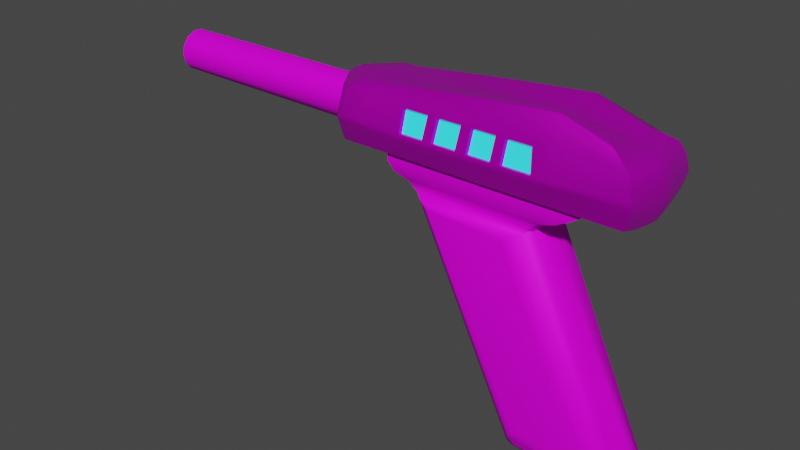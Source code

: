 # Source: Pistol_2.blend  (saved by Blender 2.93.20; exported with 4.5.12 LTS)
import bpy
from mathutils import Matrix  # noqa: F401  (used for matrix-valued properties, if any)

bpy.ops.wm.read_factory_settings(use_empty=True)
scene = bpy.context.scene
scene.name = 'Scene'

# ---- collections
col_collection = bpy.data.collections.new('Collection'); scene.collection.children.link(col_collection)

# ---- images (referenced by path relative to the original .blend; pixels are not part of the script)
import os
ASSET_DIR = os.environ.get("B2B_ASSET_DIR", "")  # directory of the original .blend (textures are referenced by path, not embedded)
HERE = os.path.dirname(os.path.abspath(__file__))  # packed textures are extracted next to this script under _unpacked/

def load_image(name, relpath, width, height, colorspace="sRGB"):
    """Load a texture the original file referenced (path relative to the .blend, or extracted next to this script)."""
    p = next((c for c in (os.path.join(HERE, relpath), os.path.join(ASSET_DIR, relpath)) if relpath and os.path.exists(c)), "")
    if p:
        img = bpy.data.images.load(p, check_existing=True)
        img.name = name
    else:  # same state as the original file: an image datablock whose file is absent (Cycles renders it pink)
        img = bpy.data.images.new(name, width, height)
        img.source = "FILE"
        img.filepath = "//" + (relpath or name)
    img.colorspace_settings.name = colorspace
    return img
img_pistol_2_base_color = load_image('Pistol 2 Base Color', 'Pistol 2 Base Color.png', 1024, 1024, 'sRGB')

# ---- materials (node trees are filled in below, after node groups)
mat_pistol_main = bpy.data.materials.new('Pistol Main')
mat_pistol_main.alpha_threshold = 0.0
mat_pistol_main.use_transparent_shadow = False
mat_pistol_main.line_color = (0.0, 0.0, 0.0, 1.0)
mat_accent = bpy.data.materials.new('Accent')
mat_accent.use_transparent_shadow = False
mat_barrel = bpy.data.materials.new('Barrel')
mat_barrel.use_transparent_shadow = False

# ---- node groups
ng_auto_smooth = bpy.data.node_groups.new('Auto Smooth', 'GeometryNodeTree')
_s = ng_auto_smooth.interface.new_socket(name='Geometry', in_out='OUTPUT', socket_type='NodeSocketGeometry')
_s = ng_auto_smooth.interface.new_socket(name='Geometry', in_out='INPUT', socket_type='NodeSocketGeometry')
_s = ng_auto_smooth.interface.new_socket(name='Angle', in_out='INPUT', socket_type='NodeSocketFloat')
_s.subtype = 'ANGLE'
_s.min_value = 0.0
_s.max_value = 3.142
ng_auto_smooth.is_modifier = True
_N = ng_auto_smooth.nodes; _L = ng_auto_smooth.links
n0 = _N.new('NodeGroupOutput'); n0.name = 'Group Output'; n0.location = (480, -100)
n1 = _N.new('NodeGroupInput'); n1.name = 'Group Input'; n1.location = (-420, -300)
n2 = _N.new('NodeGroupInput'); n2.name = 'Group Input.001'; n2.location = (-60, -100)
n3 = _N.new('GeometryNodeSetShadeSmooth'); n3.name = 'Set Shade Smooth'; n3.location = (120, -100)
n3.domain = 'EDGE'
n4 = _N.new('GeometryNodeSetShadeSmooth'); n4.name = 'Set Shade Smooth.001'; n4.location = (300, -100)
n5 = _N.new('GeometryNodeInputMeshEdgeAngle'); n5.name = 'Edge Angle'; n5.location = (-420, -220)
n6 = _N.new('GeometryNodeInputEdgeSmooth'); n6.name = 'Is Edge Smooth'; n6.location = (-60, -160)
n7 = _N.new('GeometryNodeInputShadeSmooth'); n7.name = 'Is Face Smooth'; n7.location = (-240, -340)
n8 = _N.new('FunctionNodeBooleanMath'); n8.name = 'Boolean Math'; n8.location = (-60, -220)
n9 = _N.new('FunctionNodeCompare'); n9.name = 'Compare'; n9.location = (-240, -180)
n9.operation = 'LESS_EQUAL'
_L.new(n5.outputs[0], n9.inputs[0])
_L.new(n4.outputs[0], n0.inputs[0])
_L.new(n1.outputs[1], n9.inputs[1])
_L.new(n9.outputs[0], n8.inputs[0])
_L.new(n7.outputs[0], n8.inputs[1])
_L.new(n2.outputs[0], n3.inputs[0])
_L.new(n6.outputs[0], n3.inputs[1])
_L.new(n3.outputs[0], n4.inputs[0])
_L.new(n8.outputs[0], n3.inputs[2])
n0.is_active_output = True

# ---- material node trees
mat_pistol_main.use_nodes = True; mat_pistol_main.node_tree.nodes.clear()
_N = mat_pistol_main.node_tree.nodes; _L = mat_pistol_main.node_tree.links
n0 = _N.new('ShaderNodeOutputMaterial'); n0.name = 'Material Output'; n0.location = (300, 300)
n1 = _N.new('ShaderNodeBsdfPrincipled'); n1.name = 'Principled BSDF'; n1.location = (10, 300)
n1.distribution = 'GGX'
n1.subsurface_method = 'BURLEY'
n1.inputs[1].default_value = 0.7574
n1.inputs[2].default_value = 0.4
n1.inputs[3].default_value = 1.45
n1.inputs[27].default_value = (0.0, 0.0, 0.0, 1.0)
n1.inputs[28].default_value = 1.0
n2 = _N.new('ShaderNodeTexImage'); n2.name = 'Image Texture'; n2.location = (-280, 280)
n2.image = img_pistol_2_base_color
_L.new(n1.outputs[0], n0.inputs[0])
_L.new(n2.outputs[0], n1.inputs[0])
n0.is_active_output = True
mat_accent.use_nodes = True; mat_accent.node_tree.nodes.clear()
_N = mat_accent.node_tree.nodes; _L = mat_accent.node_tree.links
n0 = _N.new('ShaderNodeBsdfPrincipled'); n0.name = 'Principled BSDF'; n0.location = (10, 300)
n0.distribution = 'GGX'
n0.subsurface_method = 'BURLEY'
n0.inputs[0].default_value = (0.0, 0.8, 0.7547, 1.0)
n0.inputs[3].default_value = 1.45
n0.inputs[27].default_value = (0.01672, 0.2087, 0.281, 1.0)
n0.inputs[28].default_value = 2.0
n1 = _N.new('ShaderNodeOutputMaterial'); n1.name = 'Material Output'; n1.location = (300, 300)
_L.new(n0.outputs[0], n1.inputs[0])
n1.is_active_output = True
mat_barrel.use_nodes = True; mat_barrel.node_tree.nodes.clear()
_N = mat_barrel.node_tree.nodes; _L = mat_barrel.node_tree.links
n0 = _N.new('ShaderNodeBsdfPrincipled'); n0.name = 'Principled BSDF'; n0.location = (10, 300)
n0.distribution = 'GGX'
n0.subsurface_method = 'BURLEY'
n0.inputs[1].default_value = 0.1397
n0.inputs[2].default_value = 0.6103
n0.inputs[3].default_value = 1.45
n0.inputs[13].default_value = 0.1544
n0.inputs[27].default_value = (0.0, 0.0, 0.0, 1.0)
n0.inputs[28].default_value = 1.0
n1 = _N.new('ShaderNodeOutputMaterial'); n1.name = 'Material Output'; n1.location = (300, 300)
n2 = _N.new('ShaderNodeTexImage'); n2.name = 'Image Texture'; n2.location = (-280, 280)
n2.image = img_pistol_2_base_color
_L.new(n0.outputs[0], n1.inputs[0])
_L.new(n2.outputs[0], n0.inputs[0])
n1.is_active_output = True

# ---- world
world_world = bpy.data.worlds.new('World'); scene.world = world_world
world_world.use_nodes = True; world_world.node_tree.nodes.clear()
_N = world_world.node_tree.nodes; _L = world_world.node_tree.links
n0 = _N.new('ShaderNodeOutputWorld'); n0.name = 'World Output'; n0.location = (300, 300)
n1 = _N.new('ShaderNodeBackground'); n1.name = 'Background'; n1.location = (10, 300)
n1.inputs[0].default_value = (0.05088, 0.05088, 0.05088, 1.0)
_L.new(n1.outputs[0], n0.inputs[0])
n0.is_active_output = True
world_world.color = (0.05088, 0.05088, 0.05088)
world_world.use_sun_shadow = False
world_world.sun_shadow_jitter_overblur = 0.0

# ---- meshes
me_cube_002 = bpy.data.meshes.new('Cube.002')
me_cube_002.from_pydata([(-0.3285, -0.008705, 0.347), (-0.3285, -0.008327, 0.2678), (-0.3285, -0.02371, 0.3398), (-0.3285, -0.03456, 0.3262), (-0.7579, -0.008327, 0.2724), (-0.7579, -0.03827, 0.31), (-0.7579, -0.03439, 0.293), (-0.7579, -0.02371, 0.3398), (-0.5622, -0.02514, 0.2974), (-0.5622, -0.01731, 0.3318), (0.1205, -0.06432, 0.2666), (-0.2415, -0.06432, 0.2666), (0.1856, -0.07244, 0.2671), (0.1842, -0.07244, 0.3549), (-0.2753, -0.07244, 0.2671), (-0.2753, -0.07244, 0.3549), (0.09589, -0.07244, 0.2671), (0.0948, -0.07244, 0.3549), (0.03891, -0.07244, 0.2671), (-0.2055, -0.07244, 0.2671), (0.1923, -0.03622, 0.2612), (-0.2758, -0.03622, 0.2612), (-0.3526, -0.03691, 0.2619), (0.191, -0.03622, 0.3549), (-0.3526, -0.03691, 0.3549), (-0.2758, -0.02532, 0.3728), (0.1445, -0.02327, 0.3728), (-0.3247, -0.02601, 0.3703), (0.06011, -0.02532, 0.3959), (0.09581, -0.03622, 0.2612), (-0.2059, -0.03622, 0.2612), (0.03867, -0.03622, 0.2612), (-0.2126, -0.02532, 0.3771), (-0.1006, -0.02532, 0.3849), (-0.3285, -0.03439, 0.2915), (-0.3285, -0.03827, 0.31), (-0.3285, -0.02401, 0.2762), (-0.7579, -0.008705, 0.347), (-0.7579, -0.03456, 0.3262), (-0.7579, -0.02401, 0.28), (-0.5622, -0.006421, 0.337), (-0.5622, -0.02531, 0.3217), (-0.5622, -0.028, 0.31), (-0.5622, -0.006043, 0.2824), (-0.5622, -0.01761, 0.288), (0.1625, -0.05866, -0.1842), (0.02241, -0.05866, -0.1842), (0.01566, -0.05054, -0.195), (0.009767, -0.03521, -0.2027), (0.18, -0.05054, -0.195), (0.2026, -0.03521, -0.2027), (-0.2753, -0.06154, 0.3626), (0.163, -0.05949, 0.3654), (0.07749, -0.06154, 0.3794), (-0.03278, -0.06154, 0.3722), (-0.209, -0.06154, 0.3661), (-0.3387, -0.03146, 0.3626), (0.1677, -0.02974, 0.3638), (-0.232, -0.05916, 0.2329), (-0.2415, -0.06432, 0.2509), (0.09888, -0.06432, 0.2505), (0.06837, -0.05941, 0.2333), (-0.2028, -0.07197, 0.351), (0.03272, -0.07312, 0.3522), (-0.1997, -0.08688, 0.314), (0.04149, -0.08684, 0.3139), (-0.2145, -0.04963, 0.2199), (-0.2087, -0.04765, 0.2153), (-0.202, -0.04708, 0.2093), (0.0348, -0.04938, 0.2196), (0.02724, -0.04745, 0.2148), (-0.003196, -0.05906, 0.1914), (-0.02029, -0.0644, 0.177), (-0.0127, -0.06284, 0.1854), (-0.1472, -0.0644, 0.177), (-0.1733, -0.05939, 0.1921), (-0.1615, -0.06293, 0.1856), (0.1448, -0.0644, -0.1567), (0.1768, -0.05859, -0.1764), (0.1609, -0.0627, -0.1666), (0.01794, -0.0644, -0.1568), (0.009349, -0.05889, -0.1756), (0.01284, -0.06279, -0.1665), (0.1889, -0.05433, 0.2632), (-0.3405, -0.05502, 0.3549), (-0.3126, -0.03867, 0.3703), (0.06015, -0.03798, 0.3999), (-0.2124, -0.03798, 0.3772), (-0.1005, -0.03798, 0.3872), (-0.3405, -0.05502, 0.2663), (0.1876, -0.05433, 0.3549), (0.1432, -0.0349, 0.3744), (0.09585, -0.05433, 0.2631), (-0.2057, -0.05433, 0.2631), (0.03879, -0.05433, 0.2631), (-0.3266, -0.04685, 0.3626), (0.1654, -0.04462, 0.3646), (-0.2756, -0.03798, 0.3715), (-0.2756, -0.05433, 0.2631), (-0.3647, -0.0188, 0.2605), (0.1936, -0.01811, 0.3549), (0.1452, -0.01163, 0.3711), (0.09577, -0.01811, 0.2603), (-0.206, -0.01811, 0.2603), (0.03855, -0.01811, 0.2603), (0.195, -0.01811, 0.2604), (-0.276, -0.01266, 0.374), (-0.3368, -0.01335, 0.3703), (0.06007, -0.01266, 0.3903), (-0.2127, -0.01266, 0.3771), (-0.1007, -0.01266, 0.3825), (0.1694, -0.01487, 0.363), (-0.3508, -0.01608, 0.3626), (-0.276, -0.01811, 0.2603), (-0.3647, -0.0188, 0.3549), (-0.3181, -0.07299, 0.3549), (-0.3335, -0.06545, 0.3549), (-0.3269, -0.07084, 0.3549), (-0.3336, -0.06542, 0.2671), (-0.3183, -0.073, 0.2671), (-0.327, -0.07083, 0.2671), (-0.3069, -0.04466, 0.3703), (-0.3038, -0.06204, 0.3626), (-0.3202, -0.055, 0.3626), (-0.313, -0.06006, 0.3626), (0.1942, -0.07896, 0.2839), (0.1935, -0.0791, 0.3377), (0.2, -0.03935, 0.2779), (0.1993, -0.03942, 0.3384), (0.2052, -0.0416, 0.3081), (0.1964, -0.05922, 0.3381), (0.1971, -0.05912, 0.2809), (0.2025, -0.06246, 0.3109), (0.2024, -0.01972, 0.3383), (0.203, -0.01968, 0.2769), (0.2085, -0.0208, 0.3063), (-0.2102, -0.06955, 0.3573), (0.0382, -0.07072, 0.3586), (-0.2753, -0.08758, 0.3158), (-0.2753, -0.0876, 0.3061), (-0.2753, -0.08837, 0.311), (-0.3959, -0.0006172, 0.3009), (-0.3959, -0.0006171, 0.3116), (-0.3969, -0.0006489, 0.3062), (0.1122, -0.08759, 0.3061), (0.1121, -0.08762, 0.3157), (0.1131, -0.08838, 0.311), (-0.3526, -0.04446, 0.3041), (-0.3526, -0.04446, 0.316), (-0.3526, -0.04486, 0.311), (-0.3405, -0.06635, 0.306), (-0.3405, -0.06635, 0.316), (-0.3405, -0.06695, 0.311), (-0.3647, -0.02257, 0.3122), (-0.3647, -0.02257, 0.301), (-0.3647, -0.02278, 0.3065), (-0.3329, -0.08011, 0.3159), (-0.3329, -0.08011, 0.306), (-0.3329, -0.08088, 0.311), (-0.3182, -0.08815, 0.3061), (-0.3182, -0.08814, 0.3158), (-0.3182, -0.08893, 0.311), (-0.3267, -0.08584, 0.3159), (-0.3268, -0.08585, 0.3061), (-0.3267, -0.08662, 0.311), (0.1985, -0.08254, 0.316), (0.1987, -0.08251, 0.3057), (0.2004, -0.07828, 0.3109), (0.1991, -0.08287, 0.3108), (0.0486, -0.08729, 0.3028), (0.04377, -0.0875, 0.3122), (0.04772, -0.08818, 0.3076), (-0.2018, -0.08744, 0.3122), (-0.2059, -0.08729, 0.3028), (-0.2047, -0.08815, 0.3076), (-0.2754, -0.04864, 0.3705), (-0.2753, -0.05235, 0.3691), (-0.2754, -0.05055, 0.37), (0.1421, -0.04454, 0.3757), (0.1442, -0.04795, 0.3748), (0.1426, -0.04637, 0.3756), (0.06018, -0.04872, 0.4034), (0.06144, -0.05143, 0.4022), (0.06055, -0.05031, 0.4033), (-0.2123, -0.04863, 0.3772), (-0.2118, -0.05208, 0.3758), (-0.2121, -0.05047, 0.3768), (-0.1004, -0.04866, 0.3892), (-0.09507, -0.05149, 0.3882), (-0.09883, -0.05031, 0.3891), (-0.2919, -0.05279, 0.3691), (-0.2992, -0.04929, 0.3703), (-0.2931, -0.05103, 0.3699), (0.2082, -0.03724, -0.1931), (0.1932, -0.05019, -0.1866), (0.1953, -0.04682, -0.1938), (0.203, -0.03874, -0.1992), (0.01294, -0.05111, 0.1966), (0.02314, -0.03934, 0.2007), (0.02191, -0.04677, 0.2078), (0.01163, -0.04754, 0.2007), (-9.484e-06, -0.0494, -0.1874), (-0.004561, -0.03678, -0.1932), (0.001274, -0.0409, -0.1971), (0.003131, -0.04698, -0.1939), (-0.1971, -0.04013, 0.2032), (-0.1865, -0.05279, 0.1988), (-0.1933, -0.04804, 0.2034), (-0.2017, -0.04712, 0.2091), (-0.01222, -0.08685, 0.3139), (-0.01304, -0.0729, 0.352), (-0.02962, -0.08685, 0.3139), (-0.03017, -0.07281, 0.3519), (-0.0734, -0.08686, 0.3139), (-0.07395, -0.0726, 0.3517), (-0.09271, -0.08686, 0.314), (-0.09272, -0.07251, 0.3516), (-0.1376, -0.08687, 0.314), (-0.1379, -0.07229, 0.3513), (-0.1553, -0.0722, 0.3512), (-0.1547, -0.08687, 0.314), (-0.01114, -0.06812, 0.3486), (0.03121, -0.06833, 0.3488), (-0.1564, -0.08103, 0.3133), (-0.1981, -0.08103, 0.3133), (-0.201, -0.06723, 0.3476), (0.03933, -0.08103, 0.3133), (-0.01038, -0.08104, 0.3134), (-0.07229, -0.06784, 0.3483), (-0.03176, -0.06803, 0.3485), (-0.03126, -0.08103, 0.3133), (-0.07178, -0.08104, 0.3133), (-0.1361, -0.06753, 0.3479), (-0.09437, -0.06774, 0.3481), (-0.09437, -0.08103, 0.3133), (-0.1359, -0.08104, 0.3133), (-0.1569, -0.06744, 0.3478), (-0.7559, -0.006043, 0.2824), (-0.7598, -0.007407, 0.2765), (-0.7598, -0.006443, 0.2807), (-0.7559, -0.02514, 0.2974), (-0.7598, -0.03067, 0.2948), (-0.7598, -0.02676, 0.2967), (-0.7598, -0.03413, 0.31), (-0.7559, -0.028, 0.31), (-0.7598, -0.0298, 0.31), (-0.7598, -0.03084, 0.3244), (-0.7559, -0.02531, 0.3217), (-0.7598, -0.02693, 0.3225), (-0.7598, -0.007785, 0.343), (-0.7559, -0.006421, 0.337), (-0.7598, -0.006821, 0.3388), (-0.7559, -0.01731, 0.3318), (-0.7598, -0.02113, 0.3366), (-0.7598, -0.01843, 0.3332), (-0.7598, -0.02143, 0.2832), (-0.7559, -0.01761, 0.288), (-0.7598, -0.01873, 0.2866), (-0.3285, 0.008705, 0.347), (-0.3285, 0.008327, 0.2678), (-0.3285, 0.02371, 0.3398), (-0.3285, 0.03456, 0.3262), (-0.7579, 0.008327, 0.2724), (-0.7579, 0.03827, 0.31), (-0.7579, 0.03439, 0.293), (-0.7579, 0.02371, 0.3398), (-0.5622, 0.02514, 0.2974), (-0.5622, 0.01731, 0.3318), (0.1218, 4.499e-08, 0.2602), (0.1205, 0.06432, 0.2666), (-0.2415, 0.06432, 0.2666), (-0.2415, -8.923e-08, 0.2607), (0.1856, 0.07244, 0.2671), (0.1842, 0.07244, 0.3549), (-0.2762, -1.021e-07, 0.2601), (0.1976, 7.303e-08, 0.2601), (-0.2753, 0.07244, 0.2671), (-0.3768, -1.392e-07, 0.2601), (0.1963, 7.253e-08, 0.3549), (-0.2753, 0.07244, 0.3549), (-0.3768, -1.392e-07, 0.3549), (-0.2762, -1.021e-07, 0.3752), (0.1459, 5.393e-08, 0.3728), (-0.3489, -1.289e-07, 0.3703), (0.09589, 0.07244, 0.2671), (0.0948, 0.07244, 0.3549), (0.09573, 3.538e-08, 0.2601), (0.06003, 2.218e-08, 0.388), (0.03891, 0.07244, 0.2671), (-0.2055, 0.07244, 0.2671), (-0.2062, -7.62e-08, 0.2601), (0.03844, 1.42e-08, 0.2601), (-0.2129, -7.869e-08, 0.377), (-0.1009, -3.727e-08, 0.3834), (0.1923, 0.03622, 0.2612), (-0.2758, 0.03622, 0.2612), (-0.3526, 0.03691, 0.2619), (0.191, 0.03622, 0.3549), (-0.3526, 0.03691, 0.3549), (-0.2758, 0.02532, 0.3728), (0.1445, 0.02327, 0.3728), (-0.3247, 0.02601, 0.3703), (0.06011, 0.02532, 0.3959), (0.09581, 0.03622, 0.2612), (-0.2059, 0.03622, 0.2612), (0.03867, 0.03622, 0.2612), (-0.2126, 0.02532, 0.3771), (-0.1006, 0.02532, 0.3849), (-0.3285, 0.03439, 0.2915), (-0.3285, 0.03827, 0.31), (-0.3285, 0.02401, 0.2762), (-0.7579, 0.008705, 0.347), (-0.7579, 0.03456, 0.3262), (-0.7579, 0.02401, 0.28), (-0.5622, 0.006421, 0.337), (-0.5622, 0.02531, 0.3217), (-0.5622, 0.028, 0.31), (-0.5622, 0.006043, 0.2824), (-0.5622, 0.01761, 0.288), (0.1625, 0.05866, -0.1842), (0.02241, 0.05866, -0.1842), (-0.004595, -1.698e-09, -0.1932), (0.009767, 3.61e-09, -0.2027), (0.2145, 7.927e-08, -0.2027), (0.2211, 8.17e-08, -0.1933), (0.01566, 0.05054, -0.195), (0.009767, 0.03521, -0.2027), (0.18, 0.05054, -0.195), (0.2026, 0.03521, -0.2027), (-0.2753, 0.06154, 0.3626), (0.163, 0.05949, 0.3654), (0.1711, 6.323e-08, 0.3622), (-0.3628, -1.341e-07, 0.3626), (0.07749, 0.06154, 0.3794), (-0.03278, 0.06154, 0.3722), (-0.209, 0.06154, 0.3661), (-0.3387, 0.03146, 0.3626), (0.1677, 0.02974, 0.3638), (-0.2415, -8.923e-08, 0.2453), (-0.2323, -8.583e-08, 0.2272), (-0.2276, -8.411e-08, 0.234), (0.06904, 2.552e-08, 0.2269), (0.09893, 3.656e-08, 0.2435), (0.07092, 2.621e-08, 0.2342), (-0.232, 0.05916, 0.2329), (-0.2415, 0.06432, 0.2509), (0.09888, 0.06432, 0.2505), (0.06837, 0.05941, 0.2333), (-0.2028, 0.07197, 0.351), (0.03272, 0.07312, 0.3522), (-0.1997, 0.08688, 0.314), (0.04149, 0.08684, 0.3139), (-0.2177, -8.046e-08, 0.2157), (-0.2029, -7.498e-08, 0.2005), (-0.1955, -7.226e-08, 0.2094), (-0.2125, -7.853e-08, 0.211), (-0.2071, -7.653e-08, 0.2051), (0.02748, 1.016e-08, 0.2013), (0.04679, 1.729e-08, 0.2162), (0.01779, 6.575e-09, 0.2099), (0.03282, 1.213e-08, 0.2052), (0.03977, 1.47e-08, 0.2112), (-0.2145, 0.04963, 0.2199), (-0.2087, 0.04765, 0.2153), (-0.202, 0.04708, 0.2093), (0.0348, 0.04938, 0.2196), (0.02724, 0.04745, 0.2148), (-0.003196, 0.05906, 0.1914), (-0.02029, 0.0644, 0.177), (-0.0127, 0.06284, 0.1854), (-0.1472, 0.0644, 0.177), (-0.1733, 0.05939, 0.1921), (-0.1615, 0.06293, 0.1856), (0.1448, 0.0644, -0.1567), (0.1768, 0.05859, -0.1764), (0.1609, 0.0627, -0.1666), (0.01794, 0.0644, -0.1568), (0.009349, 0.05889, -0.1756), (0.01284, 0.06279, -0.1665), (0.1889, 0.05433, 0.2632), (-0.3405, 0.05502, 0.3549), (-0.3126, 0.03867, 0.3703), (0.06015, 0.03798, 0.3999), (-0.2124, 0.03798, 0.3772), (-0.1005, 0.03798, 0.3872), (-0.3405, 0.05502, 0.2663), (0.1876, 0.05433, 0.3549), (0.1432, 0.0349, 0.3744), (0.09585, 0.05433, 0.2631), (-0.2057, 0.05433, 0.2631), (0.03879, 0.05433, 0.2631), (-0.3266, 0.04685, 0.3626), (0.1654, 0.04462, 0.3646), (-0.2756, 0.03798, 0.3715), (-0.2756, 0.05433, 0.2631), (-0.3647, 0.0188, 0.2605), (0.1936, 0.01811, 0.3549), (0.1452, 0.01163, 0.3711), (0.09577, 0.01811, 0.2603), (-0.206, 0.01811, 0.2603), (0.03855, 0.01811, 0.2603), (0.195, 0.01811, 0.2604), (-0.276, 0.01266, 0.374), (-0.3368, 0.01335, 0.3703), (0.06007, 0.01266, 0.3903), (-0.2127, 0.01266, 0.3771), (-0.1007, 0.01266, 0.3825), (0.1694, 0.01487, 0.363), (-0.3508, 0.01608, 0.3626), (-0.276, 0.01811, 0.2603), (-0.3647, 0.0188, 0.3549), (-0.3181, 0.07299, 0.3549), (-0.3335, 0.06545, 0.3549), (-0.3269, 0.07084, 0.3549), (-0.3336, 0.06542, 0.2671), (-0.3183, 0.073, 0.2671), (-0.327, 0.07083, 0.2671), (-0.3069, 0.04466, 0.3703), (-0.3038, 0.06204, 0.3626), (-0.3202, 0.055, 0.3626), (-0.313, 0.06006, 0.3626), (0.2054, 7.592e-08, 0.3382), (0.2061, 7.616e-08, 0.2767), (0.2118, 7.828e-08, 0.3059), (0.1942, 0.07896, 0.2839), (0.1935, 0.0791, 0.3377), (0.2, 0.03935, 0.2779), (0.1993, 0.03942, 0.3384), (0.2052, 0.0416, 0.3081), (0.1964, 0.05922, 0.3381), (0.1971, 0.05912, 0.2809), (0.2025, 0.06246, 0.3109), (0.2024, 0.01972, 0.3383), (0.203, 0.01968, 0.2769), (0.2085, 0.0208, 0.3063), (-0.7579, -2.801e-07, 0.2724), (-0.7579, -2.801e-07, 0.347), (-0.5622, -2.078e-07, 0.337), (-0.3285, -1.214e-07, 0.347), (-0.3285, -1.214e-07, 0.2677), (-0.5622, -2.078e-07, 0.2824), (-0.2102, 0.06955, 0.3573), (0.0382, 0.07072, 0.3586), (-0.2753, 0.08758, 0.3158), (-0.2753, 0.0876, 0.3061), (-0.2753, 0.08837, 0.311), (-0.3959, 0.0006169, 0.3009), (-0.3959, 0.0006168, 0.3116), (-0.3969, 0.0006486, 0.3062), (0.1122, 0.08759, 0.3061), (0.1121, 0.08762, 0.3157), (0.1131, 0.08838, 0.311), (-0.3526, 0.04446, 0.3041), (-0.3526, 0.04446, 0.316), (-0.3526, 0.04486, 0.311), (-0.3405, 0.06635, 0.306), (-0.3405, 0.06635, 0.316), (-0.3405, 0.06695, 0.311), (-0.3647, 0.02257, 0.3122), (-0.3647, 0.02257, 0.301), (-0.3647, 0.02277, 0.3065), (-0.3329, 0.08011, 0.3159), (-0.3329, 0.08011, 0.306), (-0.3329, 0.08088, 0.311), (-0.3182, 0.08815, 0.3061), (-0.3182, 0.08814, 0.3158), (-0.3182, 0.08893, 0.311), (-0.3267, 0.08584, 0.3159), (-0.3268, 0.08585, 0.3061), (-0.3267, 0.08662, 0.311), (0.1985, 0.08255, 0.316), (0.1987, 0.08251, 0.3057), (0.2004, 0.07828, 0.3109), (0.1991, 0.08287, 0.3108), (0.0486, 0.08729, 0.3028), (0.04377, 0.0875, 0.3122), (0.04772, 0.08818, 0.3076), (-0.2018, 0.08744, 0.3122), (-0.2059, 0.08729, 0.3028), (-0.2047, 0.08815, 0.3076), (-0.2754, 0.04864, 0.3705), (-0.2753, 0.05235, 0.3691), (-0.2754, 0.05055, 0.37), (0.1421, 0.04454, 0.3757), (0.1442, 0.04795, 0.3748), (0.1426, 0.04637, 0.3756), (0.06018, 0.04872, 0.4034), (0.06144, 0.05143, 0.4022), (0.06055, 0.05031, 0.4033), (-0.2123, 0.04863, 0.3772), (-0.2118, 0.05208, 0.3758), (-0.2121, 0.05047, 0.3768), (-0.1004, 0.04866, 0.3892), (-0.09507, 0.05149, 0.3882), (-0.09883, 0.05031, 0.3891), (-0.2919, 0.05278, 0.3691), (-0.2992, 0.04929, 0.3703), (-0.2931, 0.05103, 0.3699), (0.2082, 0.03724, -0.1931), (0.1932, 0.05019, -0.1866), (0.1953, 0.04682, -0.1938), (0.203, 0.03874, -0.1992), (0.01294, 0.05111, 0.1966), (0.02314, 0.03934, 0.2007), (0.02191, 0.04677, 0.2078), (0.01163, 0.04754, 0.2007), (-9.52e-06, 0.0494, -0.1874), (-0.004561, 0.03678, -0.1932), (0.001274, 0.0409, -0.1971), (0.003131, 0.04698, -0.1939), (-0.1971, 0.04013, 0.2032), (-0.1865, 0.05279, 0.1988), (-0.1933, 0.04804, 0.2034), (-0.2017, 0.04712, 0.2091), (-0.01222, 0.08685, 0.3139), (-0.01304, 0.0729, 0.352), (-0.02962, 0.08685, 0.3139), (-0.03017, 0.07281, 0.3519), (-0.0734, 0.08686, 0.3139), (-0.07395, 0.0726, 0.3517), (-0.09271, 0.08686, 0.314), (-0.09272, 0.07251, 0.3516), (-0.1376, 0.08687, 0.314), (-0.1379, 0.07229, 0.3513), (-0.1553, 0.0722, 0.3512), (-0.1547, 0.08687, 0.314), (-0.01114, 0.06812, 0.3486), (0.03121, 0.06833, 0.3488), (-0.1564, 0.08103, 0.3133), (-0.1981, 0.08103, 0.3133), (-0.201, 0.06723, 0.3476), (0.03933, 0.08103, 0.3133), (-0.01038, 0.08104, 0.3134), (-0.07229, 0.06784, 0.3483), (-0.03176, 0.06803, 0.3485), (-0.03126, 0.08103, 0.3133), (-0.07178, 0.08104, 0.3133), (-0.1361, 0.06753, 0.3479), (-0.09437, 0.06774, 0.3481), (-0.09437, 0.08103, 0.3133), (-0.1359, 0.08104, 0.3133), (-0.1569, 0.06744, 0.3478), (-0.7559, 0.006043, 0.2824), (-0.7598, 0.007407, 0.2765), (-0.7598, 0.006442, 0.2807), (-0.7559, 0.02514, 0.2974), (-0.7598, 0.03067, 0.2948), (-0.7598, 0.02676, 0.2967), (-0.7598, 0.03413, 0.31), (-0.7559, 0.028, 0.31), (-0.7598, 0.0298, 0.31), (-0.7598, 0.03084, 0.3244), (-0.7559, 0.02531, 0.3217), (-0.7598, 0.02693, 0.3225), (-0.7598, 0.007784, 0.343), (-0.7559, 0.006421, 0.337), (-0.7598, 0.00682, 0.3388), (-0.7559, 0.01731, 0.3318), (-0.7598, 0.02113, 0.3366), (-0.7598, 0.01843, 0.3332), (-0.7598, 0.02143, 0.2832), (-0.7559, 0.01761, 0.288), (-0.7598, 0.01873, 0.2866), (-0.7559, -2.794e-07, 0.337), (-0.7598, -2.808e-07, 0.343), (-0.7598, -2.808e-07, 0.3388), (-0.7598, -2.808e-07, 0.2765), (-0.7559, -2.794e-07, 0.2824), (-0.7598, -2.808e-07, 0.2807)], [], [(105, 275, 422, 134), (7, 2, 0, 37), (435, 439, 1, 4), (39, 36, 34, 6), (5, 35, 3, 38), (439, 438, 0, 2, 3, 35, 34, 36, 1), (36, 39, 4, 1), (35, 5, 6, 34), (2, 7, 38, 3), (237, 256, 44, 43), (256, 240, 8, 44), (252, 250, 40, 9), (249, 37, 436, 564), (244, 247, 41, 42), (247, 252, 9, 41), (255, 238, 4, 39), (240, 244, 42, 8), (241, 255, 39, 6), (243, 241, 6, 5), (246, 243, 5, 38), (253, 246, 38, 7), (563, 437, 40, 250), (68, 208, 207, 200, 199), (358, 341, 61, 69), (78, 194, 197, 71), (60, 10, 11, 59), (11, 10, 268, 271), (342, 268, 10, 60), (75, 206, 201, 81), (126, 130, 90, 13), (92, 83, 12, 16), (187, 181, 86, 88), (12, 83, 131, 125), (133, 421, 278, 100), (322, 323, 50, 48), (78, 45, 49, 195, 194), (199, 198, 357, 360), (69, 61, 58, 66), (116, 123, 95, 84), (138, 172, 136, 15), (113, 99, 277, 274), (117, 116, 156, 162), (142, 153, 114, 280), (181, 178, 91, 86), (108, 101, 282, 287), (97, 85, 121, 191, 175), (112, 107, 283, 332), (96, 91, 178, 180, 179, 52), (110, 108, 287, 293), (94, 92, 16, 18), (136, 55, 51, 15), (98, 93, 19, 14), (93, 94, 18, 19), (165, 126, 145), (106, 109, 292, 281), (109, 110, 293, 292), (184, 187, 88, 87), (124, 122, 190, 192, 191), (15, 115, 160, 138), (63, 65, 170, 137), (87, 88, 33, 32), (97, 87, 32, 25), (103, 104, 31, 30), (113, 103, 30, 21), (104, 102, 29, 31), (88, 86, 28, 33), (95, 85, 27, 56), (86, 91, 26, 28), (106, 107, 27, 25), (98, 89, 22, 21), (22, 89, 150, 147), (148, 151, 84, 24), (20, 105, 134, 127), (128, 133, 100, 23), (111, 101, 26, 57), (102, 105, 20, 29), (249, 253, 7, 37), (48, 203, 202, 321, 322), (323, 324, 193, 196, 50), (50, 49, 47, 48), (193, 324, 357, 198), (321, 202, 205, 353), (47, 204, 203, 48), (45, 78, 81, 46), (46, 47, 49, 45), (100, 111, 57, 23), (84, 95, 56, 24), (17, 53, 54, 137), (18, 16, 144, 169), (13, 52, 53, 17), (114, 112, 332, 280), (137, 54, 55, 136), (90, 96, 52, 13), (14, 119, 120, 118, 89, 98), (59, 58, 61, 60), (60, 61, 341, 342), (338, 339, 58, 59), (59, 11, 271, 338), (139, 159, 119, 14), (352, 355, 67, 66), (355, 356, 68, 67), (71, 197, 200, 207, 206, 75), (66, 67, 70, 69), (67, 68, 199, 70), (69, 70, 361, 358), (70, 199, 360, 361), (356, 353, 205, 208, 68), (66, 58, 339, 352), (75, 76, 73, 71), (76, 74, 72, 73), (80, 82, 79, 77), (82, 81, 78, 79), (81, 82, 76, 75), (82, 80, 74, 76), (71, 73, 79, 78), (73, 72, 77, 79), (80, 77, 72, 74), (23, 57, 96, 90), (15, 51, 122, 115), (130, 128, 23, 90), (153, 148, 24, 114), (123, 121, 85, 95), (52, 179, 182, 53), (175, 184, 87, 97), (53, 182, 188, 54), (51, 176, 190, 122), (54, 188, 185, 55), (30, 31, 94, 93), (21, 30, 93, 98), (31, 29, 92, 94), (25, 27, 85, 97), (89, 118, 157, 150), (99, 22, 147, 154), (57, 26, 91, 96), (29, 20, 83, 92), (24, 56, 112, 114), (278, 331, 111, 100), (286, 275, 105, 102), (331, 282, 101, 111), (277, 99, 154, 141), (125, 166, 144), (281, 283, 107, 106), (291, 286, 102, 104), (274, 290, 103, 113), (290, 291, 104, 103), (32, 33, 110, 109), (25, 32, 109, 106), (33, 28, 108, 110), (56, 27, 107, 112), (28, 26, 101, 108), (21, 22, 99, 113), (83, 20, 127, 131), (125, 131, 132, 167, 166), (115, 117, 162, 160), (123, 124, 191, 121), (116, 117, 124, 123), (117, 115, 122, 124), (159, 163, 120, 119), (163, 157, 118, 120), (151, 156, 116, 84), (134, 422, 423, 135), (135, 423, 421, 133), (131, 127, 129, 132), (132, 129, 128, 130), (165, 167, 132, 130, 126), (65, 209, 211, 213, 215, 217, 220, 64, 172, 170), (127, 134, 135, 129), (129, 135, 133, 128), (40, 437, 440, 43, 44, 8, 42, 41, 9), (37, 0, 438, 436), (567, 237, 43, 440), (62, 219, 218, 216, 214, 212, 210, 63, 137, 136), (19, 18, 169, 173), (64, 62, 136, 172), (215, 216, 233, 234), (170, 145, 17, 137), (165, 168, 167), (168, 166, 167), (154, 147, 149, 155), (155, 149, 148, 153), (170, 172, 174, 171), (171, 174, 173, 169), (172, 138, 140, 174), (174, 140, 139, 173), (145, 170, 171, 146), (146, 171, 169, 144), (147, 150, 152, 149), (149, 152, 151, 148), (141, 154, 155, 143), (143, 155, 153, 142), (163, 159, 161, 164), (164, 161, 160, 162), (157, 163, 164, 158), (158, 164, 162, 156), (150, 157, 158, 152), (152, 158, 156, 151), (138, 160, 161, 140), (140, 161, 159, 139), (165, 145, 146, 168), (168, 146, 144, 166), (14, 19, 173, 139), (145, 126, 13, 17), (144, 16, 12, 125), (182, 179, 180, 183), (183, 180, 178, 181), (188, 182, 183, 189), (189, 183, 181, 187), (185, 188, 189, 186), (186, 189, 187, 184), (176, 185, 186, 177), (177, 186, 184, 175), (175, 191, 192, 177), (177, 192, 190, 176), (55, 185, 176, 51), (193, 194, 195, 196), (200, 197, 198), (193, 198, 197, 194), (49, 50, 196, 195), (201, 202, 203, 204), (205, 206, 207, 208), (205, 202, 201, 206), (46, 81, 201, 204, 47), (199, 200, 198), (225, 224, 223, 236), (216, 218, 232, 233), (212, 211, 209, 210), (220, 219, 236, 223), (216, 215, 213, 214), (210, 209, 227, 221), (219, 220, 217, 218), (221, 227, 226, 222), (228, 231, 230, 229), (232, 235, 234, 233), (212, 214, 228, 229), (217, 215, 234, 235), (63, 210, 221, 222), (211, 212, 229, 230), (64, 220, 223, 224), (213, 211, 230, 231), (218, 217, 235, 232), (62, 64, 224, 225), (209, 65, 226, 227), (219, 62, 225, 236), (65, 63, 222, 226), (214, 213, 231, 228), (244, 240, 242, 245), (245, 242, 241, 243), (243, 246, 248, 245), (245, 248, 247, 244), (250, 252, 254, 251), (251, 254, 253, 249), (256, 237, 239, 257), (257, 239, 238, 255), (252, 247, 248, 254), (254, 248, 246, 253), (566, 238, 239, 568), (568, 239, 237, 567), (255, 241, 242, 257), (257, 242, 240, 256), (249, 564, 565, 251), (251, 565, 563, 250), (238, 566, 435, 4), (401, 433, 422, 275), (265, 311, 258, 260), (435, 262, 259, 439), (313, 264, 308, 310), (263, 312, 261, 309), (439, 259, 310, 308, 309, 261, 260, 258, 438), (310, 259, 262, 313), (309, 308, 264, 263), (260, 261, 312, 265), (542, 317, 318, 561), (561, 318, 266, 545), (557, 267, 314, 555), (554, 564, 436, 311), (549, 316, 315, 552), (552, 315, 267, 557), (560, 313, 262, 543), (545, 266, 316, 549), (546, 264, 313, 560), (548, 263, 264, 546), (551, 312, 263, 548), (558, 265, 312, 551), (563, 555, 314, 437), (364, 504, 505, 512, 513), (358, 365, 347, 341), (374, 367, 502, 499), (352, 354, 359, 358, 341, 343, 340, 339), (346, 345, 270, 269), (270, 271, 268, 269), (342, 346, 269, 268), (338, 340, 343, 342, 268, 271), (371, 377, 506, 511), (425, 273, 386, 429), (388, 284, 272, 379), (492, 384, 382, 486), (272, 424, 430, 379), (432, 396, 278, 421), (322, 326, 328, 323), (374, 499, 500, 327, 319), (504, 360, 357, 503), (365, 362, 344, 347), (412, 380, 391, 419), (443, 279, 441, 477), (409, 274, 277, 395), (413, 467, 461, 412), (447, 280, 410, 458), (486, 382, 387, 483), (404, 287, 282, 397), (393, 480, 496, 417, 381), (408, 332, 283, 403), (392, 330, 484, 485, 483, 387), (406, 293, 287, 404), (390, 288, 284, 388), (441, 279, 329, 335), (394, 276, 289, 389), (389, 289, 288, 390), (470, 450, 425), (402, 281, 292, 405), (405, 292, 293, 406), (489, 383, 384, 492), (420, 496, 497, 495, 418), (279, 443, 465, 411), (349, 442, 475, 351), (383, 306, 307, 384), (393, 299, 306, 383), (399, 304, 305, 400), (409, 295, 304, 399), (400, 305, 303, 398), (384, 307, 302, 382), (391, 336, 301, 381), (382, 302, 300, 387), (402, 299, 301, 403), (394, 295, 296, 385), (296, 452, 455, 385), (453, 298, 380, 456), (294, 426, 433, 401), (427, 297, 396, 432), (407, 337, 300, 397), (398, 303, 294, 401), (554, 311, 265, 558), (326, 322, 321, 507, 508), (323, 328, 501, 498, 324), (328, 326, 325, 327), (498, 503, 357, 324), (321, 353, 510, 507), (325, 326, 508, 509), (319, 320, 377, 374), (320, 319, 327, 325), (396, 297, 337, 407), (380, 298, 336, 391), (285, 442, 334, 333), (288, 474, 449, 284), (273, 285, 333, 330), (410, 280, 332, 408), (442, 441, 335, 334), (386, 273, 330, 392), (276, 394, 385, 414, 416, 415), (338, 339, 340), (341, 342, 343), (345, 346, 347, 344), (346, 342, 341, 347), (338, 345, 344, 339), (345, 338, 271, 270), (444, 276, 415, 464), (352, 355, 354), (355, 356, 354), (356, 353, 354), (357, 360, 359), (360, 361, 359), (361, 358, 359), (352, 362, 363, 355), (355, 363, 364, 356), (367, 371, 511, 512, 505, 502), (362, 365, 366, 363), (363, 366, 504, 364), (365, 358, 361, 366), (366, 361, 360, 504), (356, 364, 513, 510, 353), (362, 352, 339, 344), (371, 367, 369, 372), (372, 369, 368, 370), (376, 373, 375, 378), (378, 375, 374, 377), (377, 371, 372, 378), (378, 372, 370, 376), (367, 374, 375, 369), (369, 375, 373, 368), (376, 370, 368, 373), (297, 386, 392, 337), (279, 411, 418, 329), (429, 386, 297, 427), (458, 410, 298, 453), (419, 391, 381, 417), (330, 333, 487, 484), (480, 393, 383, 489), (333, 334, 493, 487), (329, 418, 495, 481), (334, 335, 490, 493), (304, 389, 390, 305), (295, 394, 389, 304), (305, 390, 388, 303), (299, 393, 381, 301), (385, 455, 462, 414), (395, 459, 452, 296), (337, 392, 387, 300), (303, 388, 379, 294), (298, 410, 408, 336), (278, 396, 407, 331), (286, 398, 401, 275), (331, 407, 397, 282), (277, 446, 459, 395), (424, 449, 471), (281, 402, 403, 283), (291, 400, 398, 286), (274, 409, 399, 290), (290, 399, 400, 291), (306, 405, 406, 307), (299, 402, 405, 306), (307, 406, 404, 302), (336, 408, 403, 301), (302, 404, 397, 300), (295, 409, 395, 296), (379, 430, 426, 294), (424, 471, 472, 431, 430), (411, 465, 467, 413), (419, 417, 496, 420), (412, 419, 420, 413), (413, 420, 418, 411), (464, 415, 416, 468), (468, 416, 414, 462), (456, 380, 412, 461), (433, 434, 423, 422), (434, 432, 421, 423), (430, 431, 428, 426), (431, 429, 427, 428), (470, 425, 429, 431, 472), (351, 475, 477, 350, 525, 522, 520, 518, 516, 514), (426, 428, 434, 433), (428, 427, 432, 434), (314, 267, 315, 316, 266, 318, 317, 440, 437), (311, 436, 438, 258), (567, 440, 317, 542), (348, 441, 442, 349, 515, 517, 519, 521, 523, 524), (289, 478, 474, 288), (350, 477, 441, 348), (520, 539, 538, 521), (475, 442, 285, 450), (470, 472, 473), (473, 472, 471), (459, 460, 454, 452), (460, 458, 453, 454), (475, 476, 479, 477), (476, 474, 478, 479), (477, 479, 445, 443), (479, 478, 444, 445), (450, 451, 476, 475), (451, 449, 474, 476), (452, 454, 457, 455), (454, 453, 456, 457), (446, 448, 460, 459), (448, 447, 458, 460), (468, 469, 466, 464), (469, 467, 465, 466), (462, 463, 469, 468), (463, 461, 467, 469), (455, 457, 463, 462), (457, 456, 461, 463), (443, 445, 466, 465), (445, 444, 464, 466), (470, 473, 451, 450), (473, 471, 449, 451), (276, 444, 478, 289), (450, 285, 273, 425), (449, 424, 272, 284), (487, 488, 485, 484), (488, 486, 483, 485), (493, 494, 488, 487), (494, 492, 486, 488), (490, 491, 494, 493), (491, 489, 492, 494), (481, 482, 491, 490), (482, 480, 489, 491), (480, 482, 497, 496), (482, 481, 495, 497), (335, 329, 481, 490), (498, 501, 500, 499), (505, 503, 502), (498, 499, 502, 503), (327, 500, 501, 328), (506, 509, 508, 507), (510, 513, 512, 511), (510, 511, 506, 507), (320, 325, 509, 506, 377), (504, 503, 505), (530, 541, 528, 529), (521, 538, 537, 523), (517, 515, 514, 516), (525, 528, 541, 524), (521, 519, 518, 520), (515, 526, 532, 514), (524, 523, 522, 525), (526, 527, 531, 532), (533, 534, 535, 536), (537, 538, 539, 540), (517, 534, 533, 519), (522, 540, 539, 520), (349, 527, 526, 515), (516, 535, 534, 517), (350, 529, 528, 525), (518, 536, 535, 516), (523, 537, 540, 522), (348, 530, 529, 350), (514, 532, 531, 351), (524, 541, 530, 348), (351, 531, 527, 349), (519, 533, 536, 518), (549, 550, 547, 545), (550, 548, 546, 547), (548, 550, 553, 551), (550, 549, 552, 553), (555, 556, 559, 557), (556, 554, 558, 559), (561, 562, 544, 542), (562, 560, 543, 544), (557, 559, 553, 552), (559, 558, 551, 553), (566, 568, 544, 543), (568, 567, 542, 544), (560, 562, 547, 546), (562, 561, 545, 547), (554, 556, 565, 564), (556, 555, 563, 565), (543, 262, 435, 566)])
me_cube_002.polygons.foreach_set('use_smooth', [True] * 534)
me_cube_002.polygons.foreach_set('material_index', [0, 2, 2, 2, 2, 2, 2, 2, 2, 2, 2, 2, 2, 2, 2, 2, 2, 2, 2, 2, 2, 2, 2, 2, 2, 2, 2, 2, 2, 0, 0, 0, 0, 0, 2, 2, 2, 2, 0, 0, 0, 0, 0, 0, 0, 0, 0, 0, 0, 0, 0, 0, 0, 0, 0, 0, 0, 0, 0, 0, 0, 0, 0, 0, 0, 0, 0, 0, 0, 0, 0, 0, 0, 0, 0, 0, 2, 2, 2, 2, 2, 2, 2, 2, 2, 0, 0, 0, 0, 0, 0, 0, 0, 0, 2, 2, 2, 2, 0, 2, 2, 2, 2, 2, 2, 2, 2, 2, 2, 2, 2, 2, 2, 2, 2, 2, 2, 0, 0, 0, 0, 0, 0, 0, 0, 0, 0, 0, 0, 0, 0, 0, 0, 0, 0, 0, 0, 0, 0, 0, 0, 0, 0, 0, 0, 0, 0, 0, 0, 0, 0, 0, 0, 0, 0, 0, 0, 0, 0, 0, 0, 0, 0, 0, 0, 0, 0, 0, 2, 2, 2, 0, 0, 0, 0, 0, 0, 0, 0, 0, 0, 0, 0, 0, 0, 0, 0, 0, 0, 0, 0, 0, 0, 0, 0, 0, 0, 0, 0, 0, 0, 0, 0, 0, 0, 0, 0, 0, 0, 0, 0, 0, 0, 0, 2, 2, 2, 2, 2, 2, 2, 2, 2, 1, 0, 0, 0, 0, 0, 0, 1, 1, 1, 0, 0, 0, 0, 0, 0, 0, 0, 0, 0, 0, 0, 2, 2, 2, 2, 2, 2, 2, 2, 2, 2, 2, 2, 2, 2, 2, 2, 2, 0, 2, 2, 2, 2, 2, 2, 2, 2, 2, 2, 2, 2, 2, 2, 2, 2, 2, 2, 2, 2, 2, 2, 2, 2, 2, 2, 2, 2, 2, 2, 0, 0, 0, 0, 0, 2, 2, 2, 2, 0, 0, 0, 0, 0, 0, 0, 0, 0, 0, 0, 0, 0, 0, 0, 0, 0, 0, 0, 0, 0, 0, 0, 0, 0, 0, 0, 0, 0, 0, 0, 0, 0, 0, 0, 0, 0, 0, 2, 2, 2, 2, 2, 2, 2, 2, 2, 0, 0, 0, 0, 0, 0, 0, 0, 0, 2, 2, 2, 2, 2, 2, 0, 2, 2, 2, 2, 2, 2, 2, 2, 2, 2, 2, 2, 2, 2, 2, 2, 2, 2, 2, 2, 2, 2, 2, 2, 0, 0, 0, 0, 0, 0, 0, 0, 0, 0, 0, 0, 0, 0, 0, 0, 0, 0, 0, 0, 0, 0, 0, 0, 0, 0, 0, 0, 0, 0, 0, 0, 0, 0, 0, 0, 0, 0, 0, 0, 0, 0, 0, 0, 0, 0, 0, 0, 0, 0, 0, 2, 2, 2, 0, 0, 0, 0, 0, 0, 0, 0, 0, 0, 0, 0, 0, 0, 0, 0, 0, 0, 0, 0, 0, 0, 0, 0, 0, 0, 0, 0, 0, 0, 0, 0, 0, 0, 0, 0, 0, 0, 0, 0, 0, 0, 0, 2, 2, 2, 2, 2, 2, 2, 2, 2, 1, 0, 0, 0, 0, 0, 0, 1, 1, 1, 0, 0, 0, 0, 0, 0, 0, 0, 0, 0, 0, 0, 2, 2, 2, 2, 2, 2, 2, 2, 2, 2, 2, 2, 2, 2, 2, 2, 2])
_uv = me_cube_002.uv_layers.new(name='UVMap')
_uv.uv.foreach_set('vector', [0.9578, 0.7641, 0.9621, 0.7636, 0.9758, 0.791, 0.9708, 0.7913, 0.3789, 0.1428, 0.9637, 0.1395, 0.9805, 0.1636, 0.3763, 0.1681, 0.3728, 4.26e-05, 1.0, 0.003743, 0.985, 0.01591, 0.3761, 0.01326, 0.3785, 0.04029, 0.972, 0.04237, 0.9711, 0.06848, 0.3801, 0.06542, 0.3803, 0.09193, 0.9614, 0.09385, 0.9587, 0.1161, 0.3799, 0.1166, 1.0, 0.003743, 1.0, 0.1758, 0.9805, 0.1636, 0.9637, 0.1395, 0.9587, 0.1161, 0.9614, 0.09385, 0.9711, 0.06848, 0.972, 0.04237, 0.985, 0.01591, 0.972, 0.04237, 0.3785, 0.04029, 0.3761, 0.01326, 0.985, 0.01591, 0.9614, 0.09385, 0.3803, 0.09193, 0.3801, 0.06542, 0.9711, 0.06848, 0.9637, 0.1395, 0.3789, 0.1428, 0.3799, 0.1166, 0.9587, 0.1161, 0.353, 0.01708, 0.3561, 0.04208, 0.02614, 0.05575, 0.0138, 0.03523, 0.3561, 0.04208, 0.3566, 0.0661, 0.02863, 0.07381, 0.02614, 0.05575, 0.3561, 0.1411, 0.3542, 0.1644, 0.01433, 0.1484, 0.02565, 0.1294, 0.3693, 0.167, 0.3763, 0.1681, 0.3732, 0.1815, 0.3658, 0.1794, 0.3574, 0.09186, 0.3575, 0.1158, 0.02842, 0.1105, 0.02502, 0.09256, 0.3575, 0.1158, 0.3561, 0.1411, 0.02565, 0.1294, 0.02842, 0.1105, 0.3714, 0.04085, 0.3687, 0.01447, 0.3761, 0.01326, 0.3785, 0.04029, 0.3566, 0.0661, 0.3574, 0.09186, 0.02502, 0.09256, 0.02863, 0.07381, 0.3724, 0.06566, 0.3714, 0.04085, 0.3785, 0.04029, 0.3801, 0.06542, 0.373, 0.09194, 0.3724, 0.06566, 0.3801, 0.06542, 0.3803, 0.09193, 0.3727, 0.1164, 0.373, 0.09194, 0.3803, 0.09193, 0.3799, 0.1166, 0.3717, 0.1423, 0.3727, 0.1164, 0.3799, 0.1166, 0.3789, 0.1428, 0.352, 0.176, 4.26e-05, 0.1589, 0.01433, 0.1484, 0.3542, 0.1644, 0.8586, 0.677, 0.8581, 0.6768, 0.8451, 0.6691, 0.7134, 0.3958, 0.7167, 0.3775, 0.7126, 0.3387, 0.7134, 0.302, 0.7226, 0.2988, 0.7248, 0.3526, 0.09394, 0.4141, 0.06979, 0.3987, 0.707, 0.3966, 0.7099, 0.4216, 0.7271, 0.2469, 0.7356, 0.2075, 0.9617, 0.6936, 0.9401, 0.7036, 0.9617, 0.6936, 0.7356, 0.2075, 0.7261, 0.21, 0.9536, 0.6973, 0.7174, 0.2513, 0.7261, 0.21, 0.7356, 0.2075, 0.7271, 0.2469, 0.8172, 0.6496, 0.8345, 0.663, 0.1893, 0.6586, 0.1996, 0.6385, 0.9554, 0.8917, 0.9601, 0.8923, 0.9458, 0.92, 0.9403, 0.92, 0.7974, 0.7685, 0.948, 0.7687, 0.9425, 0.7751, 0.7974, 0.7751, 0.4798, 0.9767, 0.7396, 1.0, 0.7396, 0.9944, 0.4796, 0.9734, 0.9425, 0.7751, 0.948, 0.7687, 0.9612, 0.798, 0.9565, 0.8029, 0.9697, 0.8927, 0.9747, 0.8926, 0.9599, 0.92, 0.9556, 0.92, 0.1622, 0.6552, 0.03437, 0.3803, 0.04177, 0.3962, 0.1622, 0.6552, 0.09394, 0.4141, 0.09225, 0.4383, 0.06644, 0.4218, 0.05856, 0.4004, 0.06979, 0.3987, 0.7167, 0.3775, 0.7062, 0.3803, 0.7042, 0.3741, 0.7063, 0.3645, 0.7248, 0.3526, 0.7226, 0.2988, 0.9097, 0.7023, 0.8809, 0.6871, 0.1026, 0.92, 0.1242, 0.9327, 0.1138, 0.9327, 0.09129, 0.92, 0.1967, 0.8556, 0.3157, 0.8497, 0.3022, 0.924, 0.1967, 0.92, 0.1957, 0.764, 0.05218, 0.7643, 0.03262, 0.7636, 0.1954, 0.7636, 0.1133, 0.92, 0.1026, 0.92, 0.1036, 0.8557, 0.1136, 0.8557, 0.001603, 0.8486, 0.05218, 0.8495, 0.05218, 0.92, 0.03262, 0.92, 0.7396, 1.0, 0.8722, 0.9544, 0.8739, 0.9522, 0.7396, 0.9944, 0.7395, 0.9785, 0.8772, 0.9468, 0.8784, 0.9495, 0.7394, 0.9746, 0.1964, 0.9475, 0.1364, 0.9454, 0.1456, 0.9454, 0.1581, 0.9454, 0.1967, 0.9458, 0.07472, 0.9327, 0.09726, 0.9454, 0.0777, 0.9454, 0.05516, 0.9327, 0.9099, 0.9361, 0.8739, 0.9522, 0.8722, 0.9544, 0.873, 0.9542, 0.8756, 0.953, 0.9061, 0.9374, 0.4793, 0.9656, 0.7395, 0.9785, 0.7394, 0.9746, 0.4791, 0.9671, 0.705, 0.7685, 0.7974, 0.7685, 0.7974, 0.7751, 0.7052, 0.7751, 0.3022, 0.924, 0.3041, 0.9385, 0.1967, 0.9327, 0.1967, 0.92, 0.1964, 0.7685, 0.3094, 0.7685, 0.3097, 0.7751, 0.1967, 0.7751, 0.3094, 0.7685, 0.705, 0.7685, 0.7052, 0.7751, 0.3097, 0.7751, 0.9635, 0.8558, 0.9554, 0.8917, 0.8237, 0.8554, 0.1957, 0.9516, 0.298, 0.9566, 0.2977, 0.9565, 0.1954, 0.9536, 0.298, 0.9566, 0.4793, 0.9656, 0.4791, 0.9671, 0.2977, 0.9565, 0.2988, 0.9569, 0.4798, 0.9767, 0.4796, 0.9734, 0.2986, 0.9568, 0.1358, 0.9327, 0.1507, 0.9327, 0.1699, 0.9434, 0.1679, 0.9449, 0.1581, 0.9454, 0.1967, 0.92, 0.1276, 0.92, 0.1274, 0.8556, 0.1967, 0.8556, 0.6952, 0.9157, 0.7094, 0.8525, 0.7131, 0.8496, 0.7041, 0.9262, 0.2986, 0.9568, 0.4796, 0.9734, 0.4795, 0.9695, 0.2983, 0.9567, 0.1964, 0.9475, 0.2986, 0.9568, 0.2983, 0.9567, 0.1961, 0.9495, 0.3089, 0.764, 0.7047, 0.764, 0.7048, 0.7655, 0.3092, 0.7655, 0.1957, 0.764, 0.3089, 0.764, 0.3092, 0.7655, 0.1961, 0.7655, 0.7047, 0.764, 0.7972, 0.764, 0.7973, 0.7655, 0.7048, 0.7655, 0.4796, 0.9734, 0.7396, 0.9944, 0.7395, 0.9877, 0.4795, 0.9695, 0.1138, 0.9327, 0.1364, 0.9454, 0.1168, 0.9454, 0.09428, 0.9327, 0.7396, 0.9944, 0.8739, 0.9522, 0.876, 0.9495, 0.7395, 0.9877, 0.1957, 0.9516, 0.09726, 0.9454, 0.1168, 0.9454, 0.1961, 0.9495, 0.1964, 0.7685, 0.09129, 0.7739, 0.07174, 0.7665, 0.1961, 0.7655, 0.07174, 0.7665, 0.09129, 0.7739, 0.09129, 0.8394, 0.07174, 0.8362, 0.07174, 0.8558, 0.09129, 0.8558, 0.09129, 0.92, 0.07174, 0.92, 0.9535, 0.7655, 0.9578, 0.7641, 0.9708, 0.7913, 0.9659, 0.793, 0.9648, 0.8928, 0.9697, 0.8927, 0.9556, 0.92, 0.9513, 0.92, 0.9164, 0.9334, 0.8772, 0.9468, 0.876, 0.9495, 0.9137, 0.9348, 0.7972, 0.764, 0.9578, 0.7641, 0.9535, 0.7655, 0.7973, 0.7655, 0.3693, 0.167, 0.3717, 0.1423, 0.3789, 0.1428, 0.3763, 0.1681, 0.1622, 0.6552, 0.1753, 0.663, 0.1843, 0.6684, 0.1842, 0.6684, 0.1622, 0.6552, 0.03437, 0.3803, 0.04324, 0.3655, 0.05141, 0.3826, 0.04638, 0.3935, 0.04177, 0.3962, 0.04177, 0.3962, 0.06644, 0.4218, 0.1691, 0.6424, 0.1622, 0.6552, 0.05141, 0.3826, 0.04324, 0.3655, 0.7042, 0.3741, 0.7062, 0.3803, 0.1842, 0.6684, 0.1843, 0.6684, 0.8472, 0.6744, 0.8471, 0.6839, 0.1691, 0.6424, 0.1785, 0.6585, 0.1753, 0.663, 0.1622, 0.6552, 0.09225, 0.4383, 0.09394, 0.4141, 0.1996, 0.6385, 0.1797, 0.6264, 0.1797, 0.6264, 0.1691, 0.6424, 0.06644, 0.4218, 0.09225, 0.4383, 0.9556, 0.92, 0.9164, 0.9334, 0.9137, 0.9348, 0.9513, 0.92, 0.09129, 0.92, 0.1138, 0.9327, 0.09428, 0.9327, 0.07174, 0.92, 0.7957, 0.92, 0.7677, 0.9605, 0.5892, 0.9487, 0.7041, 0.9262, 0.7052, 0.7751, 0.7974, 0.7751, 0.8239, 0.8396, 0.7209, 0.8342, 0.9403, 0.92, 0.9061, 0.9374, 0.7677, 0.9605, 0.7957, 0.92, 0.05218, 0.92, 0.07472, 0.9327, 0.05516, 0.9327, 0.03262, 0.92, 0.7041, 0.9262, 0.5892, 0.9487, 0.3041, 0.9385, 0.3022, 0.924, 0.9458, 0.92, 0.9099, 0.9361, 0.9061, 0.9374, 0.9403, 0.92, 0.1967, 0.7751, 0.1273, 0.7751, 0.1132, 0.7751, 0.1025, 0.7751, 0.09129, 0.7739, 0.1964, 0.7685, 0.9401, 0.7036, 0.9097, 0.7023, 0.7226, 0.2988, 0.7271, 0.2469, 0.7271, 0.2469, 0.7226, 0.2988, 0.7134, 0.302, 0.7174, 0.2513, 0.9325, 0.7072, 0.902, 0.7064, 0.9097, 0.7023, 0.9401, 0.7036, 0.9401, 0.7036, 0.9617, 0.6936, 0.9536, 0.6973, 0.9325, 0.7072, 0.1967, 0.8396, 0.1274, 0.8396, 0.1273, 0.7751, 0.1967, 0.7751, 0.8772, 0.6941, 0.8675, 0.6901, 0.8711, 0.6823, 0.8809, 0.6871, 0.8675, 0.6901, 0.856, 0.6866, 0.8586, 0.677, 0.8711, 0.6823, 0.7099, 0.4216, 0.707, 0.3966, 0.7134, 0.3958, 0.8451, 0.6691, 0.8345, 0.663, 0.8172, 0.6496, 0.8809, 0.6871, 0.8711, 0.6823, 0.7229, 0.3659, 0.7248, 0.3526, 0.8711, 0.6823, 0.8586, 0.677, 0.7167, 0.3775, 0.7229, 0.3659, 0.7248, 0.3526, 0.7229, 0.3659, 0.7102, 0.3513, 0.7126, 0.3387, 0.7229, 0.3659, 0.7167, 0.3775, 0.7063, 0.3645, 0.7102, 0.3513, 0.856, 0.6866, 0.8471, 0.6839, 0.8472, 0.6744, 0.8581, 0.6768, 0.8586, 0.677, 0.8809, 0.6871, 0.9097, 0.7023, 0.902, 0.7064, 0.8772, 0.6941, 0.8172, 0.6496, 0.8009, 0.6379, 0.7076, 0.4382, 0.7099, 0.4216, 0.8009, 0.6379, 0.7802, 0.624, 0.7009, 0.4537, 0.7076, 0.4382, 0.22, 0.615, 0.21, 0.628, 0.1173, 0.4293, 0.1409, 0.4446, 0.21, 0.628, 0.1996, 0.6385, 0.09394, 0.4141, 0.1173, 0.4293, 0.1996, 0.6385, 0.21, 0.628, 0.8009, 0.6379, 0.8172, 0.6496, 0.21, 0.628, 0.22, 0.615, 0.7802, 0.624, 0.8009, 0.6379, 0.7099, 0.4216, 0.7076, 0.4382, 0.1173, 0.4293, 0.09394, 0.4141, 0.7076, 0.4382, 0.7009, 0.4537, 0.1409, 0.4446, 0.1173, 0.4293, 0.22, 0.615, 0.1409, 0.4446, 0.7009, 0.4537, 0.7802, 0.624, 0.9513, 0.92, 0.9137, 0.9348, 0.9099, 0.9361, 0.9458, 0.92, 0.1967, 0.92, 0.1967, 0.9327, 0.1507, 0.9327, 0.1276, 0.92, 0.9601, 0.8923, 0.9648, 0.8928, 0.9513, 0.92, 0.9458, 0.92, 0.05218, 0.8495, 0.07174, 0.8558, 0.07174, 0.92, 0.05218, 0.92, 0.1242, 0.9327, 0.1456, 0.9454, 0.1364, 0.9454, 0.1138, 0.9327, 0.9061, 0.9374, 0.8756, 0.953, 0.7417, 0.9981, 0.7677, 0.9605, 0.1967, 0.9458, 0.2988, 0.9569, 0.2986, 0.9568, 0.1964, 0.9475, 0.7677, 0.9605, 0.7417, 0.9981, 0.4884, 0.975, 0.5892, 0.9487, 0.1967, 0.9327, 0.1967, 0.9434, 0.1699, 0.9434, 0.1507, 0.9327, 0.5892, 0.9487, 0.4884, 0.975, 0.2996, 0.9545, 0.3041, 0.9385, 0.3092, 0.7655, 0.7048, 0.7655, 0.705, 0.7685, 0.3094, 0.7685, 0.1961, 0.7655, 0.3092, 0.7655, 0.3094, 0.7685, 0.1964, 0.7685, 0.7048, 0.7655, 0.7973, 0.7655, 0.7974, 0.7685, 0.705, 0.7685, 0.1961, 0.9495, 0.1168, 0.9454, 0.1364, 0.9454, 0.1964, 0.9475, 0.09129, 0.7739, 0.1025, 0.7751, 0.1036, 0.8394, 0.09129, 0.8394, 0.05218, 0.7643, 0.07174, 0.7665, 0.07174, 0.8362, 0.05218, 0.8311, 0.9137, 0.9348, 0.876, 0.9495, 0.8739, 0.9522, 0.9099, 0.9361, 0.7973, 0.7655, 0.9535, 0.7655, 0.948, 0.7687, 0.7974, 0.7685, 0.07174, 0.92, 0.09428, 0.9327, 0.07472, 0.9327, 0.05218, 0.92, 0.9599, 0.92, 0.9191, 0.9321, 0.9164, 0.9334, 0.9556, 0.92, 0.7972, 0.7636, 0.9621, 0.7636, 0.9578, 0.7641, 0.7972, 0.764, 0.9191, 0.9321, 0.8784, 0.9495, 0.8772, 0.9468, 0.9164, 0.9334, 0.03262, 0.7636, 0.05218, 0.7643, 0.05218, 0.8311, 0.001596, 0.8309, 0.9565, 0.8029, 0.9637, 0.8389, 0.8239, 0.8396, 0.1954, 0.9536, 0.0777, 0.9454, 0.09726, 0.9454, 0.1957, 0.9516, 0.7045, 0.7636, 0.7972, 0.7636, 0.7972, 0.764, 0.7047, 0.764, 0.1954, 0.7636, 0.3086, 0.7636, 0.3089, 0.764, 0.1957, 0.764, 0.3086, 0.7636, 0.7045, 0.7636, 0.7047, 0.764, 0.3089, 0.764, 0.2983, 0.9567, 0.4795, 0.9695, 0.4793, 0.9656, 0.298, 0.9566, 0.1961, 0.9495, 0.2983, 0.9567, 0.298, 0.9566, 0.1957, 0.9516, 0.4795, 0.9695, 0.7395, 0.9877, 0.7395, 0.9785, 0.4793, 0.9656, 0.09428, 0.9327, 0.1168, 0.9454, 0.09726, 0.9454, 0.07472, 0.9327, 0.7395, 0.9877, 0.876, 0.9495, 0.8772, 0.9468, 0.7395, 0.9785, 0.1961, 0.7655, 0.07174, 0.7665, 0.05218, 0.7643, 0.1957, 0.764, 0.948, 0.7687, 0.9535, 0.7655, 0.9659, 0.793, 0.9612, 0.798, 0.9565, 0.8029, 0.9612, 0.798, 0.9699, 0.8474, 0.9665, 0.8474, 0.9637, 0.8389, 0.1276, 0.92, 0.1133, 0.92, 0.1136, 0.8557, 0.1274, 0.8556, 0.1242, 0.9327, 0.1358, 0.9327, 0.1581, 0.9454, 0.1456, 0.9454, 0.1026, 0.92, 0.1133, 0.92, 0.1358, 0.9327, 0.1242, 0.9327, 0.1133, 0.92, 0.1276, 0.92, 0.1507, 0.9327, 0.1358, 0.9327, 0.1274, 0.8396, 0.1136, 0.8395, 0.1132, 0.7751, 0.1273, 0.7751, 0.1136, 0.8395, 0.1036, 0.8394, 0.1025, 0.7751, 0.1132, 0.7751, 0.09129, 0.8558, 0.1036, 0.8557, 0.1026, 0.92, 0.09129, 0.92, 0.9708, 0.7913, 0.9758, 0.791, 0.985, 0.8391, 0.9797, 0.8398, 0.9797, 0.8398, 0.985, 0.8391, 0.9747, 0.8926, 0.9697, 0.8927, 0.9612, 0.798, 0.9659, 0.793, 0.9744, 0.8429, 0.9699, 0.8474, 0.9699, 0.8474, 0.9744, 0.8429, 0.9648, 0.8928, 0.9601, 0.8923, 0.9635, 0.8558, 0.9665, 0.8474, 0.9699, 0.8474, 0.9601, 0.8923, 0.9554, 0.8917, 0.7094, 0.8525, 0.6225, 0.8525, 0.5943, 0.8525, 0.5235, 0.8525, 0.4923, 0.8525, 0.4197, 0.8525, 0.3919, 0.8525, 0.3191, 0.8525, 0.3157, 0.8497, 0.7131, 0.8496, 0.9659, 0.793, 0.9708, 0.7913, 0.9797, 0.8398, 0.9744, 0.8429, 0.9744, 0.8429, 0.9797, 0.8398, 0.9697, 0.8927, 0.9648, 0.8928, 0.01433, 0.1484, 4.26e-05, 0.1589, 0.0003798, 0.02542, 0.0138, 0.03523, 0.02614, 0.05575, 0.02863, 0.07381, 0.02502, 0.09256, 0.02842, 0.1105, 0.02565, 0.1294, 0.3763, 0.1681, 0.9805, 0.1636, 1.0, 0.1758, 0.3732, 0.1815, 0.3509, 0.00602, 0.353, 0.01708, 0.0138, 0.03523, 0.0003798, 0.02542, 0.3141, 0.9136, 0.391, 0.914, 0.4192, 0.9141, 0.4922, 0.9145, 0.5226, 0.9147, 0.5934, 0.9151, 0.6212, 0.9152, 0.6952, 0.9157, 0.7041, 0.9262, 0.3022, 0.924, 0.3097, 0.7751, 0.7052, 0.7751, 0.7209, 0.8342, 0.3091, 0.8341, 0.3191, 0.8525, 0.3141, 0.9136, 0.3022, 0.924, 0.3157, 0.8497, 0.4923, 0.8525, 0.4922, 0.9145, 0.4896, 0.9089, 0.4896, 0.8515, 0.7131, 0.8496, 0.8237, 0.8554, 0.7957, 0.92, 0.7041, 0.9262, 0.9635, 0.8558, 0.9644, 0.8474, 0.9665, 0.8474, 0.9644, 0.8474, 0.9637, 0.8389, 0.9665, 0.8474, 0.05218, 0.8311, 0.07174, 0.8362, 0.07174, 0.8476, 0.05218, 0.8402, 0.05218, 0.8402, 0.07174, 0.8476, 0.07174, 0.8558, 0.05218, 0.8495, 0.7131, 0.8496, 0.3157, 0.8497, 0.311, 0.842, 0.7195, 0.8419, 0.7195, 0.8419, 0.311, 0.842, 0.3091, 0.8341, 0.7209, 0.8342, 0.3157, 0.8497, 0.1967, 0.8556, 0.1967, 0.8476, 0.311, 0.842, 0.311, 0.842, 0.1967, 0.8476, 0.1967, 0.8396, 0.3091, 0.8341, 0.8237, 0.8554, 0.7131, 0.8496, 0.7195, 0.8419, 0.8252, 0.8475, 0.8252, 0.8475, 0.7195, 0.8419, 0.7209, 0.8342, 0.8239, 0.8396, 0.07174, 0.8362, 0.09129, 0.8394, 0.09129, 0.8476, 0.07174, 0.8476, 0.07174, 0.8476, 0.09129, 0.8476, 0.09129, 0.8558, 0.07174, 0.8558, 0.001596, 0.8309, 0.05218, 0.8311, 0.05218, 0.8402, 0.0, 0.8397, 0.0, 0.8397, 0.05218, 0.8402, 0.05218, 0.8495, 0.001603, 0.8486, 0.1136, 0.8395, 0.1274, 0.8396, 0.1274, 0.8476, 0.1136, 0.8476, 0.1136, 0.8476, 0.1274, 0.8476, 0.1274, 0.8556, 0.1136, 0.8557, 0.1036, 0.8394, 0.1136, 0.8395, 0.1136, 0.8476, 0.1036, 0.8476, 0.1036, 0.8476, 0.1136, 0.8476, 0.1136, 0.8557, 0.1036, 0.8557, 0.09129, 0.8394, 0.1036, 0.8394, 0.1036, 0.8476, 0.09129, 0.8476, 0.09129, 0.8476, 0.1036, 0.8476, 0.1036, 0.8557, 0.09129, 0.8558, 0.1967, 0.8556, 0.1274, 0.8556, 0.1274, 0.8476, 0.1967, 0.8476, 0.1967, 0.8476, 0.1274, 0.8476, 0.1274, 0.8396, 0.1967, 0.8396, 0.9635, 0.8558, 0.8237, 0.8554, 0.8252, 0.8475, 0.9644, 0.8474, 0.9644, 0.8474, 0.8252, 0.8475, 0.8239, 0.8396, 0.9637, 0.8389, 0.1967, 0.7751, 0.3097, 0.7751, 0.3091, 0.8341, 0.1967, 0.8396, 0.8237, 0.8554, 0.9554, 0.8917, 0.9403, 0.92, 0.7957, 0.92, 0.8239, 0.8396, 0.7974, 0.7751, 0.9425, 0.7751, 0.9565, 0.8029, 0.7417, 0.9981, 0.8756, 0.953, 0.873, 0.9542, 0.7403, 0.9998, 0.7403, 0.9998, 0.873, 0.9542, 0.8722, 0.9544, 0.7396, 1.0, 0.4884, 0.975, 0.7417, 0.9981, 0.7403, 0.9998, 0.4824, 0.9764, 0.4824, 0.9764, 0.7403, 0.9998, 0.7396, 1.0, 0.4798, 0.9767, 0.2996, 0.9545, 0.4884, 0.975, 0.4824, 0.9764, 0.2991, 0.9562, 0.2991, 0.9562, 0.4824, 0.9764, 0.4798, 0.9767, 0.2988, 0.9569, 0.1967, 0.9434, 0.2996, 0.9545, 0.2991, 0.9562, 0.1967, 0.945, 0.1967, 0.945, 0.2991, 0.9562, 0.2988, 0.9569, 0.1967, 0.9458, 0.1967, 0.9458, 0.1581, 0.9454, 0.1679, 0.9449, 0.1967, 0.945, 0.1967, 0.945, 0.1679, 0.9449, 0.1699, 0.9434, 0.1967, 0.9434, 0.3041, 0.9385, 0.2996, 0.9545, 0.1967, 0.9434, 0.1967, 0.9327, 0.05141, 0.3826, 0.06979, 0.3987, 0.05856, 0.4004, 0.04638, 0.3935, 0.7134, 0.3958, 0.707, 0.3966, 0.7062, 0.3803, 0.05141, 0.3826, 0.7062, 0.3803, 0.707, 0.3966, 0.06979, 0.3987, 0.06644, 0.4218, 0.04177, 0.3962, 0.04638, 0.3935, 0.05856, 0.4004, 0.1893, 0.6586, 0.1843, 0.6684, 0.1753, 0.663, 0.1785, 0.6585, 0.8472, 0.6744, 0.8345, 0.663, 0.8451, 0.6691, 0.8581, 0.6768, 0.8472, 0.6744, 0.1843, 0.6684, 0.1893, 0.6586, 0.8345, 0.663, 0.1797, 0.6264, 0.1996, 0.6385, 0.1893, 0.6586, 0.1785, 0.6585, 0.1691, 0.6424, 0.7167, 0.3775, 0.7134, 0.3958, 0.7062, 0.3803, 0.3171, 0.908, 0.3218, 0.8515, 0.3891, 0.8515, 0.3883, 0.9084, 0.4922, 0.9145, 0.4192, 0.9141, 0.422, 0.9085, 0.4896, 0.9089, 0.5934, 0.9151, 0.5943, 0.8525, 0.6225, 0.8525, 0.6212, 0.9152, 0.3919, 0.8525, 0.391, 0.914, 0.3883, 0.9084, 0.3891, 0.8515, 0.4922, 0.9145, 0.4923, 0.8525, 0.5235, 0.8525, 0.5226, 0.9147, 0.6212, 0.9152, 0.6225, 0.8525, 0.6255, 0.8515, 0.6243, 0.9096, 0.391, 0.914, 0.3919, 0.8525, 0.4197, 0.8525, 0.4192, 0.9141, 0.6243, 0.9096, 0.6255, 0.8515, 0.7059, 0.8515, 0.6928, 0.91, 0.5253, 0.9091, 0.5261, 0.8515, 0.5917, 0.8515, 0.5909, 0.9094, 0.422, 0.9085, 0.4224, 0.8515, 0.4896, 0.8515, 0.4896, 0.9089, 0.5934, 0.9151, 0.5226, 0.9147, 0.5253, 0.9091, 0.5909, 0.9094, 0.4197, 0.8525, 0.4923, 0.8525, 0.4896, 0.8515, 0.4224, 0.8515, 0.6952, 0.9157, 0.6212, 0.9152, 0.6243, 0.9096, 0.6928, 0.91, 0.5943, 0.8525, 0.5934, 0.9151, 0.5909, 0.9094, 0.5917, 0.8515, 0.3191, 0.8525, 0.3919, 0.8525, 0.3891, 0.8515, 0.3218, 0.8515, 0.5235, 0.8525, 0.5943, 0.8525, 0.5917, 0.8515, 0.5261, 0.8515, 0.4192, 0.9141, 0.4197, 0.8525, 0.4224, 0.8515, 0.422, 0.9085, 0.3141, 0.9136, 0.3191, 0.8525, 0.3218, 0.8515, 0.3171, 0.908, 0.6225, 0.8525, 0.7094, 0.8525, 0.7059, 0.8515, 0.6255, 0.8515, 0.391, 0.914, 0.3141, 0.9136, 0.3171, 0.908, 0.3883, 0.9084, 0.7094, 0.8525, 0.6952, 0.9157, 0.6928, 0.91, 0.7059, 0.8515, 0.5226, 0.9147, 0.5235, 0.8525, 0.5261, 0.8515, 0.5253, 0.9091, 0.3574, 0.09186, 0.3566, 0.0661, 0.3646, 0.06588, 0.3654, 0.09186, 0.3654, 0.09186, 0.3646, 0.06588, 0.3724, 0.06566, 0.373, 0.09194, 0.373, 0.09194, 0.3727, 0.1164, 0.3655, 0.1162, 0.3654, 0.09186, 0.3654, 0.09186, 0.3655, 0.1162, 0.3575, 0.1158, 0.3574, 0.09186, 0.3542, 0.1644, 0.3561, 0.1411, 0.364, 0.1418, 0.362, 0.1657, 0.362, 0.1657, 0.364, 0.1418, 0.3717, 0.1423, 0.3693, 0.167, 0.3561, 0.04208, 0.353, 0.01708, 0.361, 0.01578, 0.3642, 0.04144, 0.3642, 0.04144, 0.361, 0.01578, 0.3687, 0.01447, 0.3714, 0.04085, 0.3561, 0.1411, 0.3575, 0.1158, 0.3655, 0.1162, 0.364, 0.1418, 0.364, 0.1418, 0.3655, 0.1162, 0.3727, 0.1164, 0.3717, 0.1423, 0.3651, 0.002263, 0.3687, 0.01447, 0.361, 0.01578, 0.3581, 0.004369, 0.3581, 0.004369, 0.361, 0.01578, 0.353, 0.01708, 0.3509, 0.00602, 0.3714, 0.04085, 0.3724, 0.06566, 0.3646, 0.06588, 0.3642, 0.04144, 0.3642, 0.04144, 0.3646, 0.06588, 0.3566, 0.0661, 0.3561, 0.04208, 0.3693, 0.167, 0.3658, 0.1794, 0.359, 0.1775, 0.362, 0.1657, 0.362, 0.1657, 0.359, 0.1775, 0.352, 0.176, 0.3542, 0.1644, 0.3687, 0.01447, 0.3651, 0.002263, 0.3728, 4.26e-05, 0.3761, 0.01326, 0.9578, 0.7641, 0.9708, 0.7913, 0.9758, 0.791, 0.9621, 0.7636, 0.3789, 0.1428, 0.3763, 0.1681, 0.9805, 0.1636, 0.9637, 0.1395, 0.3728, 4.26e-05, 0.3761, 0.01326, 0.985, 0.01591, 1.0, 0.003743, 0.3785, 0.04029, 0.3801, 0.06542, 0.9711, 0.06848, 0.972, 0.04237, 0.3803, 0.09193, 0.3799, 0.1166, 0.9587, 0.1161, 0.9614, 0.09385, 1.0, 0.003743, 0.985, 0.01591, 0.972, 0.04237, 0.9711, 0.06848, 0.9614, 0.09385, 0.9587, 0.1161, 0.9637, 0.1395, 0.9805, 0.1636, 1.0, 0.1758, 0.972, 0.04237, 0.985, 0.01591, 0.3761, 0.01326, 0.3785, 0.04029, 0.9614, 0.09385, 0.9711, 0.06848, 0.3801, 0.06542, 0.3803, 0.09193, 0.9637, 0.1395, 0.9587, 0.1161, 0.3799, 0.1166, 0.3789, 0.1428, 0.353, 0.01708, 0.0138, 0.03523, 0.02614, 0.05575, 0.3561, 0.04208, 0.3561, 0.04208, 0.02614, 0.05575, 0.02863, 0.07381, 0.3566, 0.0661, 0.3561, 0.1411, 0.02565, 0.1294, 0.01433, 0.1484, 0.3542, 0.1644, 0.3693, 0.167, 0.3658, 0.1794, 0.3732, 0.1815, 0.3763, 0.1681, 0.3574, 0.09186, 0.02502, 0.09256, 0.02842, 0.1105, 0.3575, 0.1158, 0.3575, 0.1158, 0.02842, 0.1105, 0.02565, 0.1294, 0.3561, 0.1411, 0.3714, 0.04085, 0.3785, 0.04029, 0.3761, 0.01326, 0.3687, 0.01447, 0.3566, 0.0661, 0.02863, 0.07381, 0.02502, 0.09256, 0.3574, 0.09186, 0.3724, 0.06566, 0.3801, 0.06542, 0.3785, 0.04029, 0.3714, 0.04085, 0.373, 0.09194, 0.3803, 0.09193, 0.3801, 0.06542, 0.3724, 0.06566, 0.3727, 0.1164, 0.3799, 0.1166, 0.3803, 0.09193, 0.373, 0.09194, 0.3717, 0.1423, 0.3789, 0.1428, 0.3799, 0.1166, 0.3727, 0.1164, 0.352, 0.176, 0.3542, 0.1644, 0.01433, 0.1484, 4.26e-05, 0.1589, 0.8586, 0.677, 0.7167, 0.3775, 0.7134, 0.3958, 0.8451, 0.6691, 0.8581, 0.6768, 0.7126, 0.3387, 0.7248, 0.3526, 0.7226, 0.2988, 0.7134, 0.302, 0.09394, 0.4141, 0.7099, 0.4216, 0.707, 0.3966, 0.06979, 0.3987, 0.8772, 0.6941, 0.8547, 0.6684, 0.7221, 0.3816, 0.7126, 0.3387, 0.7134, 0.302, 0.7222, 0.2948, 0.9084, 0.6957, 0.902, 0.7064, 0.7271, 0.2469, 0.9401, 0.7036, 0.9617, 0.6936, 0.7356, 0.2075, 0.9617, 0.6936, 0.9536, 0.6973, 0.7261, 0.21, 0.7356, 0.2075, 0.7174, 0.2513, 0.7271, 0.2469, 0.7356, 0.2075, 0.7261, 0.21, 0.9325, 0.7072, 0.9084, 0.6957, 0.7222, 0.2948, 0.7174, 0.2513, 0.7261, 0.21, 0.9536, 0.6973, 0.8172, 0.6496, 0.1996, 0.6385, 0.1893, 0.6586, 0.8345, 0.663, 0.9554, 0.8917, 0.9403, 0.92, 0.9458, 0.92, 0.9601, 0.8923, 0.7974, 0.7685, 0.7974, 0.7751, 0.9425, 0.7751, 0.948, 0.7687, 0.4798, 0.9767, 0.4796, 0.9734, 0.7396, 0.9944, 0.7396, 1.0, 0.9425, 0.7751, 0.9565, 0.8029, 0.9612, 0.798, 0.948, 0.7687, 0.9697, 0.8927, 0.9556, 0.92, 0.9599, 0.92, 0.9747, 0.8926, 0.1622, 0.6552, 0.1622, 0.6552, 0.04177, 0.3962, 0.03437, 0.3803, 0.09394, 0.4141, 0.06979, 0.3987, 0.05856, 0.4004, 0.06644, 0.4218, 0.09225, 0.4383, 0.7167, 0.3775, 0.7063, 0.3645, 0.7042, 0.3741, 0.7062, 0.3803, 0.7248, 0.3526, 0.8809, 0.6871, 0.9097, 0.7023, 0.7226, 0.2988, 0.1026, 0.92, 0.09129, 0.92, 0.1138, 0.9327, 0.1242, 0.9327, 0.1967, 0.8556, 0.1967, 0.92, 0.3022, 0.924, 0.3157, 0.8497, 0.1957, 0.764, 0.1954, 0.7636, 0.03262, 0.7636, 0.05218, 0.7643, 0.1133, 0.92, 0.1136, 0.8557, 0.1036, 0.8557, 0.1026, 0.92, 0.001603, 0.8486, 0.03262, 0.92, 0.05218, 0.92, 0.05218, 0.8495, 0.7396, 1.0, 0.7396, 0.9944, 0.8739, 0.9522, 0.8722, 0.9544, 0.7395, 0.9785, 0.7394, 0.9746, 0.8784, 0.9495, 0.8772, 0.9468, 0.1964, 0.9475, 0.1967, 0.9458, 0.1581, 0.9454, 0.1456, 0.9454, 0.1364, 0.9454, 0.07472, 0.9327, 0.05516, 0.9327, 0.0777, 0.9454, 0.09726, 0.9454, 0.9099, 0.9361, 0.9061, 0.9374, 0.8756, 0.953, 0.873, 0.9542, 0.8722, 0.9544, 0.8739, 0.9522, 0.4793, 0.9656, 0.4791, 0.9671, 0.7394, 0.9746, 0.7395, 0.9785, 0.705, 0.7685, 0.7052, 0.7751, 0.7974, 0.7751, 0.7974, 0.7685, 0.3022, 0.924, 0.1967, 0.92, 0.1967, 0.9327, 0.3041, 0.9385, 0.1964, 0.7685, 0.1967, 0.7751, 0.3097, 0.7751, 0.3094, 0.7685, 0.3094, 0.7685, 0.3097, 0.7751, 0.7052, 0.7751, 0.705, 0.7685, 0.9635, 0.8558, 0.8237, 0.8554, 0.9554, 0.8917, 0.1957, 0.9516, 0.1954, 0.9536, 0.2977, 0.9565, 0.298, 0.9566, 0.298, 0.9566, 0.2977, 0.9565, 0.4791, 0.9671, 0.4793, 0.9656, 0.2988, 0.9569, 0.2986, 0.9568, 0.4796, 0.9734, 0.4798, 0.9767, 0.1358, 0.9327, 0.1581, 0.9454, 0.1679, 0.9449, 0.1699, 0.9434, 0.1507, 0.9327, 0.1967, 0.92, 0.1967, 0.8556, 0.1274, 0.8556, 0.1276, 0.92, 0.6952, 0.9157, 0.7041, 0.9262, 0.7131, 0.8496, 0.7094, 0.8525, 0.2986, 0.9568, 0.2983, 0.9567, 0.4795, 0.9695, 0.4796, 0.9734, 0.1964, 0.9475, 0.1961, 0.9495, 0.2983, 0.9567, 0.2986, 0.9568, 0.3089, 0.764, 0.3092, 0.7655, 0.7048, 0.7655, 0.7047, 0.764, 0.1957, 0.764, 0.1961, 0.7655, 0.3092, 0.7655, 0.3089, 0.764, 0.7047, 0.764, 0.7048, 0.7655, 0.7973, 0.7655, 0.7972, 0.764, 0.4796, 0.9734, 0.4795, 0.9695, 0.7395, 0.9877, 0.7396, 0.9944, 0.1138, 0.9327, 0.09428, 0.9327, 0.1168, 0.9454, 0.1364, 0.9454, 0.7396, 0.9944, 0.7395, 0.9877, 0.876, 0.9495, 0.8739, 0.9522, 0.1957, 0.9516, 0.1961, 0.9495, 0.1168, 0.9454, 0.09726, 0.9454, 0.1964, 0.7685, 0.1961, 0.7655, 0.07174, 0.7665, 0.09129, 0.7739, 0.07174, 0.7665, 0.07174, 0.8362, 0.09129, 0.8394, 0.09129, 0.7739, 0.07174, 0.8558, 0.07174, 0.92, 0.09129, 0.92, 0.09129, 0.8558, 0.9535, 0.7655, 0.9659, 0.793, 0.9708, 0.7913, 0.9578, 0.7641, 0.9648, 0.8928, 0.9513, 0.92, 0.9556, 0.92, 0.9697, 0.8927, 0.9164, 0.9334, 0.9137, 0.9348, 0.876, 0.9495, 0.8772, 0.9468, 0.7972, 0.764, 0.7973, 0.7655, 0.9535, 0.7655, 0.9578, 0.7641, 0.3693, 0.167, 0.3763, 0.1681, 0.3789, 0.1428, 0.3717, 0.1423, 0.1622, 0.6552, 0.1622, 0.6552, 0.1842, 0.6684, 0.1843, 0.6684, 0.1753, 0.663, 0.03437, 0.3803, 0.04177, 0.3962, 0.04638, 0.3935, 0.05141, 0.3826, 0.04324, 0.3655, 0.04177, 0.3962, 0.1622, 0.6552, 0.1691, 0.6424, 0.06644, 0.4218, 0.05141, 0.3826, 0.7062, 0.3803, 0.7042, 0.3741, 0.04324, 0.3655, 0.1842, 0.6684, 0.8471, 0.6839, 0.8472, 0.6744, 0.1843, 0.6684, 0.1691, 0.6424, 0.1622, 0.6552, 0.1753, 0.663, 0.1785, 0.6585, 0.09225, 0.4383, 0.1797, 0.6264, 0.1996, 0.6385, 0.09394, 0.4141, 0.1797, 0.6264, 0.09225, 0.4383, 0.06644, 0.4218, 0.1691, 0.6424, 0.9556, 0.92, 0.9513, 0.92, 0.9137, 0.9348, 0.9164, 0.9334, 0.09129, 0.92, 0.07174, 0.92, 0.09428, 0.9327, 0.1138, 0.9327, 0.7957, 0.92, 0.7041, 0.9262, 0.5892, 0.9487, 0.7677, 0.9605, 0.7052, 0.7751, 0.7209, 0.8342, 0.8239, 0.8396, 0.7974, 0.7751, 0.9403, 0.92, 0.7957, 0.92, 0.7677, 0.9605, 0.9061, 0.9374, 0.05218, 0.92, 0.03262, 0.92, 0.05516, 0.9327, 0.07472, 0.9327, 0.7041, 0.9262, 0.3022, 0.924, 0.3041, 0.9385, 0.5892, 0.9487, 0.9458, 0.92, 0.9403, 0.92, 0.9061, 0.9374, 0.9099, 0.9361, 0.1967, 0.7751, 0.1964, 0.7685, 0.09129, 0.7739, 0.1025, 0.7751, 0.1132, 0.7751, 0.1273, 0.7751, 0.9325, 0.7072, 0.902, 0.7064, 0.9084, 0.6957, 0.7134, 0.302, 0.7174, 0.2513, 0.7222, 0.2948, 0.9401, 0.7036, 0.7271, 0.2469, 0.7226, 0.2988, 0.9097, 0.7023, 0.7271, 0.2469, 0.7174, 0.2513, 0.7134, 0.302, 0.7226, 0.2988, 0.9325, 0.7072, 0.9401, 0.7036, 0.9097, 0.7023, 0.902, 0.7064, 0.9401, 0.7036, 0.9325, 0.7072, 0.9536, 0.6973, 0.9617, 0.6936, 0.1967, 0.8396, 0.1967, 0.7751, 0.1273, 0.7751, 0.1274, 0.8396, 0.8772, 0.6941, 0.8675, 0.6901, 0.8547, 0.6684, 0.8675, 0.6901, 0.856, 0.6866, 0.8547, 0.6684, 0.856, 0.6866, 0.8471, 0.6839, 0.8547, 0.6684, 0.7042, 0.3741, 0.7063, 0.3645, 0.7221, 0.3816, 0.7063, 0.3645, 0.7102, 0.3513, 0.7221, 0.3816, 0.7102, 0.3513, 0.7126, 0.3387, 0.7221, 0.3816, 0.8772, 0.6941, 0.8809, 0.6871, 0.8711, 0.6823, 0.8675, 0.6901, 0.8675, 0.6901, 0.8711, 0.6823, 0.8586, 0.677, 0.856, 0.6866, 0.7099, 0.4216, 0.8172, 0.6496, 0.8345, 0.663, 0.8451, 0.6691, 0.7134, 0.3958, 0.707, 0.3966, 0.8809, 0.6871, 0.7248, 0.3526, 0.7229, 0.3659, 0.8711, 0.6823, 0.8711, 0.6823, 0.7229, 0.3659, 0.7167, 0.3775, 0.8586, 0.677, 0.7248, 0.3526, 0.7126, 0.3387, 0.7102, 0.3513, 0.7229, 0.3659, 0.7229, 0.3659, 0.7102, 0.3513, 0.7063, 0.3645, 0.7167, 0.3775, 0.856, 0.6866, 0.8586, 0.677, 0.8581, 0.6768, 0.8472, 0.6744, 0.8471, 0.6839, 0.8809, 0.6871, 0.8772, 0.6941, 0.902, 0.7064, 0.9097, 0.7023, 0.8172, 0.6496, 0.7099, 0.4216, 0.7076, 0.4382, 0.8009, 0.6379, 0.8009, 0.6379, 0.7076, 0.4382, 0.7009, 0.4537, 0.7802, 0.624, 0.22, 0.615, 0.1409, 0.4446, 0.1173, 0.4293, 0.21, 0.628, 0.21, 0.628, 0.1173, 0.4293, 0.09394, 0.4141, 0.1996, 0.6385, 0.1996, 0.6385, 0.8172, 0.6496, 0.8009, 0.6379, 0.21, 0.628, 0.21, 0.628, 0.8009, 0.6379, 0.7802, 0.624, 0.22, 0.615, 0.7099, 0.4216, 0.09394, 0.4141, 0.1173, 0.4293, 0.7076, 0.4382, 0.7076, 0.4382, 0.1173, 0.4293, 0.1409, 0.4446, 0.7009, 0.4537, 0.22, 0.615, 0.7802, 0.624, 0.7009, 0.4537, 0.1409, 0.4446, 0.9513, 0.92, 0.9458, 0.92, 0.9099, 0.9361, 0.9137, 0.9348, 0.1967, 0.92, 0.1276, 0.92, 0.1507, 0.9327, 0.1967, 0.9327, 0.9601, 0.8923, 0.9458, 0.92, 0.9513, 0.92, 0.9648, 0.8928, 0.05218, 0.8495, 0.05218, 0.92, 0.07174, 0.92, 0.07174, 0.8558, 0.1242, 0.9327, 0.1138, 0.9327, 0.1364, 0.9454, 0.1456, 0.9454, 0.9061, 0.9374, 0.7677, 0.9605, 0.7417, 0.9981, 0.8756, 0.953, 0.1967, 0.9458, 0.1964, 0.9475, 0.2986, 0.9568, 0.2988, 0.9569, 0.7677, 0.9605, 0.5892, 0.9487, 0.4884, 0.975, 0.7417, 0.9981, 0.1967, 0.9327, 0.1507, 0.9327, 0.1699, 0.9434, 0.1967, 0.9434, 0.5892, 0.9487, 0.3041, 0.9385, 0.2996, 0.9545, 0.4884, 0.975, 0.3092, 0.7655, 0.3094, 0.7685, 0.705, 0.7685, 0.7048, 0.7655, 0.1961, 0.7655, 0.1964, 0.7685, 0.3094, 0.7685, 0.3092, 0.7655, 0.7048, 0.7655, 0.705, 0.7685, 0.7974, 0.7685, 0.7973, 0.7655, 0.1961, 0.9495, 0.1964, 0.9475, 0.1364, 0.9454, 0.1168, 0.9454, 0.09129, 0.7739, 0.09129, 0.8394, 0.1036, 0.8394, 0.1025, 0.7751, 0.05218, 0.7643, 0.05218, 0.8311, 0.07174, 0.8362, 0.07174, 0.7665, 0.9137, 0.9348, 0.9099, 0.9361, 0.8739, 0.9522, 0.876, 0.9495, 0.7973, 0.7655, 0.7974, 0.7685, 0.948, 0.7687, 0.9535, 0.7655, 0.07174, 0.92, 0.05218, 0.92, 0.07472, 0.9327, 0.09428, 0.9327, 0.9599, 0.92, 0.9556, 0.92, 0.9164, 0.9334, 0.9191, 0.9321, 0.7972, 0.7636, 0.7972, 0.764, 0.9578, 0.7641, 0.9621, 0.7636, 0.9191, 0.9321, 0.9164, 0.9334, 0.8772, 0.9468, 0.8784, 0.9495, 0.03262, 0.7636, 0.001596, 0.8309, 0.05218, 0.8311, 0.05218, 0.7643, 0.9565, 0.8029, 0.8239, 0.8396, 0.9637, 0.8389, 0.1954, 0.9536, 0.1957, 0.9516, 0.09726, 0.9454, 0.0777, 0.9454, 0.7045, 0.7636, 0.7047, 0.764, 0.7972, 0.764, 0.7972, 0.7636, 0.1954, 0.7636, 0.1957, 0.764, 0.3089, 0.764, 0.3086, 0.7636, 0.3086, 0.7636, 0.3089, 0.764, 0.7047, 0.764, 0.7045, 0.7636, 0.2983, 0.9567, 0.298, 0.9566, 0.4793, 0.9656, 0.4795, 0.9695, 0.1961, 0.9495, 0.1957, 0.9516, 0.298, 0.9566, 0.2983, 0.9567, 0.4795, 0.9695, 0.4793, 0.9656, 0.7395, 0.9785, 0.7395, 0.9877, 0.09428, 0.9327, 0.07472, 0.9327, 0.09726, 0.9454, 0.1168, 0.9454, 0.7395, 0.9877, 0.7395, 0.9785, 0.8772, 0.9468, 0.876, 0.9495, 0.1961, 0.7655, 0.1957, 0.764, 0.05218, 0.7643, 0.07174, 0.7665, 0.948, 0.7687, 0.9612, 0.798, 0.9659, 0.793, 0.9535, 0.7655, 0.9565, 0.8029, 0.9637, 0.8389, 0.9665, 0.8474, 0.9699, 0.8474, 0.9612, 0.798, 0.1276, 0.92, 0.1274, 0.8556, 0.1136, 0.8557, 0.1133, 0.92, 0.1242, 0.9327, 0.1456, 0.9454, 0.1581, 0.9454, 0.1358, 0.9327, 0.1026, 0.92, 0.1242, 0.9327, 0.1358, 0.9327, 0.1133, 0.92, 0.1133, 0.92, 0.1358, 0.9327, 0.1507, 0.9327, 0.1276, 0.92, 0.1274, 0.8396, 0.1273, 0.7751, 0.1132, 0.7751, 0.1136, 0.8395, 0.1136, 0.8395, 0.1132, 0.7751, 0.1025, 0.7751, 0.1036, 0.8394, 0.09129, 0.8558, 0.09129, 0.92, 0.1026, 0.92, 0.1036, 0.8557, 0.9708, 0.7913, 0.9797, 0.8398, 0.985, 0.8391, 0.9758, 0.791, 0.9797, 0.8398, 0.9697, 0.8927, 0.9747, 0.8926, 0.985, 0.8391, 0.9612, 0.798, 0.9699, 0.8474, 0.9744, 0.8429, 0.9659, 0.793, 0.9699, 0.8474, 0.9601, 0.8923, 0.9648, 0.8928, 0.9744, 0.8429, 0.9635, 0.8558, 0.9554, 0.8917, 0.9601, 0.8923, 0.9699, 0.8474, 0.9665, 0.8474, 0.7094, 0.8525, 0.7131, 0.8496, 0.3157, 0.8497, 0.3191, 0.8525, 0.3919, 0.8525, 0.4197, 0.8525, 0.4923, 0.8525, 0.5235, 0.8525, 0.5943, 0.8525, 0.6225, 0.8525, 0.9659, 0.793, 0.9744, 0.8429, 0.9797, 0.8398, 0.9708, 0.7913, 0.9744, 0.8429, 0.9648, 0.8928, 0.9697, 0.8927, 0.9797, 0.8398, 0.01433, 0.1484, 0.02565, 0.1294, 0.02842, 0.1105, 0.02502, 0.09256, 0.02863, 0.07381, 0.02614, 0.05575, 0.0138, 0.03523, 0.0003798, 0.02542, 4.26e-05, 0.1589, 0.3763, 0.1681, 0.3732, 0.1815, 1.0, 0.1758, 0.9805, 0.1636, 0.3509, 0.00602, 0.0003798, 0.02542, 0.0138, 0.03523, 0.353, 0.01708, 0.3141, 0.9136, 0.3022, 0.924, 0.7041, 0.9262, 0.6952, 0.9157, 0.6212, 0.9152, 0.5934, 0.9151, 0.5226, 0.9147, 0.4922, 0.9145, 0.4192, 0.9141, 0.391, 0.914, 0.3097, 0.7751, 0.3091, 0.8341, 0.7209, 0.8342, 0.7052, 0.7751, 0.3191, 0.8525, 0.3157, 0.8497, 0.3022, 0.924, 0.3141, 0.9136, 0.4923, 0.8525, 0.4896, 0.8515, 0.4896, 0.9089, 0.4922, 0.9145, 0.7131, 0.8496, 0.7041, 0.9262, 0.7957, 0.92, 0.8237, 0.8554, 0.9635, 0.8558, 0.9665, 0.8474, 0.9644, 0.8474, 0.9644, 0.8474, 0.9665, 0.8474, 0.9637, 0.8389, 0.05218, 0.8311, 0.05218, 0.8402, 0.07174, 0.8476, 0.07174, 0.8362, 0.05218, 0.8402, 0.05218, 0.8495, 0.07174, 0.8558, 0.07174, 0.8476, 0.7131, 0.8496, 0.7195, 0.8419, 0.311, 0.842, 0.3157, 0.8497, 0.7195, 0.8419, 0.7209, 0.8342, 0.3091, 0.8341, 0.311, 0.842, 0.3157, 0.8497, 0.311, 0.842, 0.1967, 0.8476, 0.1967, 0.8556, 0.311, 0.842, 0.3091, 0.8341, 0.1967, 0.8396, 0.1967, 0.8476, 0.8237, 0.8554, 0.8252, 0.8475, 0.7195, 0.8419, 0.7131, 0.8496, 0.8252, 0.8475, 0.8239, 0.8396, 0.7209, 0.8342, 0.7195, 0.8419, 0.07174, 0.8362, 0.07174, 0.8476, 0.09129, 0.8476, 0.09129, 0.8394, 0.07174, 0.8476, 0.07174, 0.8558, 0.09129, 0.8558, 0.09129, 0.8476, 0.001596, 0.8309, 0.0, 0.8397, 0.05218, 0.8402, 0.05218, 0.8311, 0.0, 0.8397, 0.001603, 0.8486, 0.05218, 0.8495, 0.05218, 0.8402, 0.1136, 0.8395, 0.1136, 0.8476, 0.1274, 0.8476, 0.1274, 0.8396, 0.1136, 0.8476, 0.1136, 0.8557, 0.1274, 0.8556, 0.1274, 0.8476, 0.1036, 0.8394, 0.1036, 0.8476, 0.1136, 0.8476, 0.1136, 0.8395, 0.1036, 0.8476, 0.1036, 0.8557, 0.1136, 0.8557, 0.1136, 0.8476, 0.09129, 0.8394, 0.09129, 0.8476, 0.1036, 0.8476, 0.1036, 0.8394, 0.09129, 0.8476, 0.09129, 0.8558, 0.1036, 0.8557, 0.1036, 0.8476, 0.1967, 0.8556, 0.1967, 0.8476, 0.1274, 0.8476, 0.1274, 0.8556, 0.1967, 0.8476, 0.1967, 0.8396, 0.1274, 0.8396, 0.1274, 0.8476, 0.9635, 0.8558, 0.9644, 0.8474, 0.8252, 0.8475, 0.8237, 0.8554, 0.9644, 0.8474, 0.9637, 0.8389, 0.8239, 0.8396, 0.8252, 0.8475, 0.1967, 0.7751, 0.1967, 0.8396, 0.3091, 0.8341, 0.3097, 0.7751, 0.8237, 0.8554, 0.7957, 0.92, 0.9403, 0.92, 0.9554, 0.8917, 0.8239, 0.8396, 0.9565, 0.8029, 0.9425, 0.7751, 0.7974, 0.7751, 0.7417, 0.9981, 0.7403, 0.9998, 0.873, 0.9542, 0.8756, 0.953, 0.7403, 0.9998, 0.7396, 1.0, 0.8722, 0.9544, 0.873, 0.9542, 0.4884, 0.975, 0.4824, 0.9764, 0.7403, 0.9998, 0.7417, 0.9981, 0.4824, 0.9764, 0.4798, 0.9767, 0.7396, 1.0, 0.7403, 0.9998, 0.2996, 0.9545, 0.2991, 0.9562, 0.4824, 0.9764, 0.4884, 0.975, 0.2991, 0.9562, 0.2988, 0.9569, 0.4798, 0.9767, 0.4824, 0.9764, 0.1967, 0.9434, 0.1967, 0.945, 0.2991, 0.9562, 0.2996, 0.9545, 0.1967, 0.945, 0.1967, 0.9458, 0.2988, 0.9569, 0.2991, 0.9562, 0.1967, 0.9458, 0.1967, 0.945, 0.1679, 0.9449, 0.1581, 0.9454, 0.1967, 0.945, 0.1967, 0.9434, 0.1699, 0.9434, 0.1679, 0.9449, 0.3041, 0.9385, 0.1967, 0.9327, 0.1967, 0.9434, 0.2996, 0.9545, 0.05141, 0.3826, 0.04638, 0.3935, 0.05856, 0.4004, 0.06979, 0.3987, 0.7134, 0.3958, 0.7062, 0.3803, 0.707, 0.3966, 0.05141, 0.3826, 0.06979, 0.3987, 0.707, 0.3966, 0.7062, 0.3803, 0.06644, 0.4218, 0.05856, 0.4004, 0.04638, 0.3935, 0.04177, 0.3962, 0.1893, 0.6586, 0.1785, 0.6585, 0.1753, 0.663, 0.1843, 0.6684, 0.8472, 0.6744, 0.8581, 0.6768, 0.8451, 0.6691, 0.8345, 0.663, 0.8472, 0.6744, 0.8345, 0.663, 0.1893, 0.6586, 0.1843, 0.6684, 0.1797, 0.6264, 0.1691, 0.6424, 0.1785, 0.6585, 0.1893, 0.6586, 0.1996, 0.6385, 0.7167, 0.3775, 0.7062, 0.3803, 0.7134, 0.3958, 0.3171, 0.908, 0.3883, 0.9084, 0.3891, 0.8515, 0.3218, 0.8515, 0.4922, 0.9145, 0.4896, 0.9089, 0.422, 0.9085, 0.4192, 0.9141, 0.5934, 0.9151, 0.6212, 0.9152, 0.6225, 0.8525, 0.5943, 0.8525, 0.3919, 0.8525, 0.3891, 0.8515, 0.3883, 0.9084, 0.391, 0.914, 0.4922, 0.9145, 0.5226, 0.9147, 0.5235, 0.8525, 0.4923, 0.8525, 0.6212, 0.9152, 0.6243, 0.9096, 0.6255, 0.8515, 0.6225, 0.8525, 0.391, 0.914, 0.4192, 0.9141, 0.4197, 0.8525, 0.3919, 0.8525, 0.6243, 0.9096, 0.6928, 0.91, 0.7059, 0.8515, 0.6255, 0.8515, 0.5253, 0.9091, 0.5909, 0.9094, 0.5917, 0.8515, 0.5261, 0.8515, 0.422, 0.9085, 0.4896, 0.9089, 0.4896, 0.8515, 0.4224, 0.8515, 0.5934, 0.9151, 0.5909, 0.9094, 0.5253, 0.9091, 0.5226, 0.9147, 0.4197, 0.8525, 0.4224, 0.8515, 0.4896, 0.8515, 0.4923, 0.8525, 0.6952, 0.9157, 0.6928, 0.91, 0.6243, 0.9096, 0.6212, 0.9152, 0.5943, 0.8525, 0.5917, 0.8515, 0.5909, 0.9094, 0.5934, 0.9151, 0.3191, 0.8525, 0.3218, 0.8515, 0.3891, 0.8515, 0.3919, 0.8525, 0.5235, 0.8525, 0.5261, 0.8515, 0.5917, 0.8515, 0.5943, 0.8525, 0.4192, 0.9141, 0.422, 0.9085, 0.4224, 0.8515, 0.4197, 0.8525, 0.3141, 0.9136, 0.3171, 0.908, 0.3218, 0.8515, 0.3191, 0.8525, 0.6225, 0.8525, 0.6255, 0.8515, 0.7059, 0.8515, 0.7094, 0.8525, 0.391, 0.914, 0.3883, 0.9084, 0.3171, 0.908, 0.3141, 0.9136, 0.7094, 0.8525, 0.7059, 0.8515, 0.6928, 0.91, 0.6952, 0.9157, 0.5226, 0.9147, 0.5253, 0.9091, 0.5261, 0.8515, 0.5235, 0.8525, 0.3574, 0.09186, 0.3654, 0.09186, 0.3646, 0.06588, 0.3566, 0.0661, 0.3654, 0.09186, 0.373, 0.09194, 0.3724, 0.06566, 0.3646, 0.06588, 0.373, 0.09194, 0.3654, 0.09186, 0.3655, 0.1162, 0.3727, 0.1164, 0.3654, 0.09186, 0.3574, 0.09186, 0.3575, 0.1158, 0.3655, 0.1162, 0.3542, 0.1644, 0.362, 0.1657, 0.364, 0.1418, 0.3561, 0.1411, 0.362, 0.1657, 0.3693, 0.167, 0.3717, 0.1423, 0.364, 0.1418, 0.3561, 0.04208, 0.3642, 0.04144, 0.361, 0.01578, 0.353, 0.01708, 0.3642, 0.04144, 0.3714, 0.04085, 0.3687, 0.01447, 0.361, 0.01578, 0.3561, 0.1411, 0.364, 0.1418, 0.3655, 0.1162, 0.3575, 0.1158, 0.364, 0.1418, 0.3717, 0.1423, 0.3727, 0.1164, 0.3655, 0.1162, 0.3651, 0.002263, 0.3581, 0.004369, 0.361, 0.01578, 0.3687, 0.01447, 0.3581, 0.004369, 0.3509, 0.00602, 0.353, 0.01708, 0.361, 0.01578, 0.3714, 0.04085, 0.3642, 0.04144, 0.3646, 0.06588, 0.3724, 0.06566, 0.3642, 0.04144, 0.3561, 0.04208, 0.3566, 0.0661, 0.3646, 0.06588, 0.3693, 0.167, 0.362, 0.1657, 0.359, 0.1775, 0.3658, 0.1794, 0.362, 0.1657, 0.3542, 0.1644, 0.352, 0.176, 0.359, 0.1775, 0.3687, 0.01447, 0.3761, 0.01326, 0.3728, 4.26e-05, 0.3651, 0.002263])
me_cube_002.materials.append(mat_pistol_main)
me_cube_002.materials.append(mat_accent)
me_cube_002.materials.append(mat_barrel)
me_cube_002.use_remesh_fix_poles = True
me_cube_002.use_remesh_preserve_attributes = False
me_cube_002.use_mirror_vertex_groups = False
me_cube_002.use_paint_bone_selection = False
me_cube_002.use_paint_mask = True
me_cube_002.update()

# ---- objects
ob_cube = bpy.data.objects.new('Cube', me_cube_002)

# ---- transforms, parenting, visibility, modifiers, constraints
ob_cube.location = (0.0, 0.0, 0.0)
ob_cube.lineart.crease_threshold = 0.0
_m = ob_cube.modifiers.new('Auto Smooth', 'NODES')
_m.node_group = ng_auto_smooth
_gi = [s.identifier for s in ng_auto_smooth.interface.items_tree if s.item_type == 'SOCKET' and s.in_out == 'INPUT']
_m[_gi[1]] = 0.7854  # Angle

# ---- collection membership
col_collection.objects.link(ob_cube)

# ---- scene / render settings (as saved in the file)
scene.frame_start = 1; scene.frame_end = 250; scene.frame_set(1)
scene.render.engine = 'BLENDER_EEVEE_NEXT'
scene.cycles.use_denoising = False
scene.cycles.samples = 128
scene.cycles.sampling_pattern = 'TABULATED_SOBOL'
scene.cycles.use_adaptive_sampling = False
scene.cycles.use_light_tree = False
scene.view_settings.view_transform = 'Filmic'
bpy.context.view_layer.update()

# ---- added for rendering (the .blend has no active camera and no usable light): camera, sun
cam_auto = bpy.data.cameras.new('AutoCamera')
cam_auto.lens = 50.0
cam_auto.sensor_width = 36.0
cam_auto.clip_end = 1000.0
ob_auto_camera = bpy.data.objects.new('AutoCamera', cam_auto)
scene.collection.objects.link(ob_auto_camera)
ob_auto_camera.location = (0.810055, -1.29529, 0.96384)
ob_auto_camera.rotation_euler = (1.09748, -7.21219e-08, 0.694738)
scene.camera = ob_auto_camera
light_auto_sun = bpy.data.lights.new('AutoSun', 'SUN')
light_auto_sun.energy = 3.0
light_auto_sun.angle = 0.0523599
ob_auto_sun = bpy.data.objects.new('AutoSun', light_auto_sun)
scene.collection.objects.link(ob_auto_sun)
ob_auto_sun.rotation_euler = (0.872665, 0.174533, 0.523599)
bpy.context.view_layer.update()
